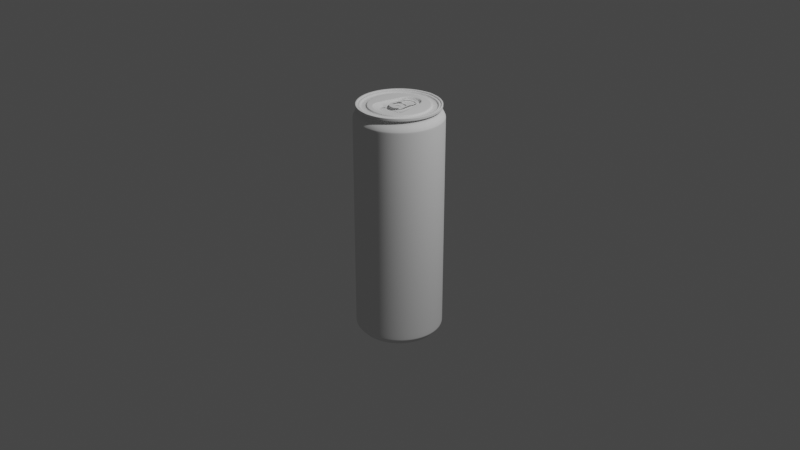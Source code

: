 # Source: can.blend  (saved by Blender 4.0.36; exported with 4.5.12 LTS)
import bpy
from mathutils import Matrix  # noqa: F401  (used for matrix-valued properties, if any)

bpy.ops.wm.read_factory_settings(use_empty=True)
scene = bpy.context.scene
scene.name = 'Scene'

# ---- collections
col_collection = bpy.data.collections.new('Collection'); scene.collection.children.link(col_collection)
col_assets = bpy.data.collections.new('assets'); scene.collection.children.link(col_assets)

# ---- node groups
ng_auto_smooth = bpy.data.node_groups.new('Auto Smooth', 'GeometryNodeTree')
_s = ng_auto_smooth.interface.new_socket(name='Geometry', in_out='OUTPUT', socket_type='NodeSocketGeometry')
_s = ng_auto_smooth.interface.new_socket(name='Geometry', in_out='INPUT', socket_type='NodeSocketGeometry')
_s = ng_auto_smooth.interface.new_socket(name='Angle', in_out='INPUT', socket_type='NodeSocketFloat')
_s.subtype = 'ANGLE'
_s.min_value = 0.0
_s.max_value = 3.142
ng_auto_smooth.is_modifier = True
_N = ng_auto_smooth.nodes; _L = ng_auto_smooth.links
n0 = _N.new('NodeGroupOutput'); n0.name = 'Group Output'; n0.location = (480, -100)
n1 = _N.new('NodeGroupInput'); n1.name = 'Group Input'; n1.location = (-420, -300)
n2 = _N.new('NodeGroupInput'); n2.name = 'Group Input.001'; n2.location = (-60, -100)
n3 = _N.new('GeometryNodeSetShadeSmooth'); n3.name = 'Set Shade Smooth'; n3.location = (120, -100)
n3.domain = 'EDGE'
n4 = _N.new('GeometryNodeSetShadeSmooth'); n4.name = 'Set Shade Smooth.001'; n4.location = (300, -100)
n5 = _N.new('GeometryNodeInputMeshEdgeAngle'); n5.name = 'Edge Angle'; n5.location = (-420, -220)
n6 = _N.new('GeometryNodeInputEdgeSmooth'); n6.name = 'Is Edge Smooth'; n6.location = (-60, -160)
n7 = _N.new('GeometryNodeInputShadeSmooth'); n7.name = 'Is Face Smooth'; n7.location = (-240, -340)
n8 = _N.new('FunctionNodeBooleanMath'); n8.name = 'Boolean Math'; n8.location = (-60, -220)
n9 = _N.new('FunctionNodeCompare'); n9.name = 'Compare'; n9.location = (-240, -180)
n9.operation = 'LESS_EQUAL'
_L.new(n5.outputs[0], n9.inputs[0])
_L.new(n4.outputs[0], n0.inputs[0])
_L.new(n1.outputs[1], n9.inputs[1])
_L.new(n9.outputs[0], n8.inputs[0])
_L.new(n7.outputs[0], n8.inputs[1])
_L.new(n2.outputs[0], n3.inputs[0])
_L.new(n6.outputs[0], n3.inputs[1])
_L.new(n3.outputs[0], n4.inputs[0])
_L.new(n8.outputs[0], n3.inputs[2])
n0.is_active_output = True

# ---- world
world_world = bpy.data.worlds.new('World'); scene.world = world_world
world_world.use_nodes = True; world_world.node_tree.nodes.clear()
_N = world_world.node_tree.nodes; _L = world_world.node_tree.links
n0 = _N.new('ShaderNodeOutputWorld'); n0.name = 'World Output'; n0.location = (300, 300)
n1 = _N.new('ShaderNodeBackground'); n1.name = 'Background'; n1.location = (10, 300)
n1.inputs[0].default_value = (0.05088, 0.05088, 0.05088, 1.0)
_L.new(n1.outputs[0], n0.inputs[0])
n0.is_active_output = True
world_world.color = (0.05088, 0.05088, 0.05088)
world_world.use_sun_shadow = False
world_world.sun_shadow_jitter_overblur = 0.0

# ---- cameras
cam_camera = bpy.data.cameras.new('Camera')
cam_camera.clip_end = 100.0
cam_camera.ortho_scale = 7.314

# ---- lights
light_light = bpy.data.lights.new('Light', 'POINT')
light_light.transmission_factor = 0.0
light_light.use_soft_falloff = False
light_light.energy = 1000.0
light_light.shadow_soft_size = 0.1
light_light.shadow_maximum_resolution = 0.006
light_light.use_absolute_resolution = True

# ---- meshes
me_cylinder = bpy.data.meshes.new('Cylinder')
me_cylinder.from_pydata([(-7.451e-09, 0.4554, -1.603), (-7.451e-09, 0.4554, 0.5097), (-7.451e-09, -0.4554, -1.603), (-7.451e-09, -0.4554, 0.5097), (-0.08885, -0.4467, -1.603), (-0.08885, -0.4467, 0.5097), (-0.1743, -0.4208, -1.603), (-0.1743, -0.4208, 0.5097), (-0.253, -0.3787, -1.603), (-0.253, -0.3787, 0.5097), (-0.322, -0.322, -1.603), (-0.322, -0.322, 0.5097), (-0.3787, -0.253, -1.603), (-0.3787, -0.253, 0.5097), (-0.4208, -0.1743, -1.603), (-0.4208, -0.1743, 0.5097), (-0.4467, -0.08885, -1.603), (-0.4467, -0.08885, 0.5097), (-0.4554, -1.547e-09, -1.603), (-0.4554, -1.547e-09, 0.5097), (-0.4467, 0.08885, -1.603), (-0.4467, 0.08885, 0.5097), (-0.4208, 0.1743, -1.603), (-0.4208, 0.1743, 0.5097), (-0.3787, 0.253, -1.603), (-0.3787, 0.253, 0.5097), (-0.322, 0.322, -1.603), (-0.322, 0.322, 0.5097), (-0.253, 0.3787, -1.603), (-0.253, 0.3787, 0.5097), (-0.1743, 0.4208, -1.603), (-0.1743, 0.4208, 0.5097), (-0.08885, 0.4467, -1.603), (-0.08885, 0.4467, 0.5097), (-7.451e-09, 0.4554, -1.627), (-7.451e-09, -0.4554, -1.627), (-0.08885, -0.4467, -1.627), (-0.1743, -0.4208, -1.627), (-0.253, -0.3787, -1.627), (-0.322, -0.322, -1.627), (-0.3787, -0.253, -1.627), (-0.4208, -0.1743, -1.627), (-0.4467, -0.08885, -1.627), (-0.4554, -1.547e-09, -1.627), (-0.4467, 0.08885, -1.627), (-0.4208, 0.1743, -1.627), (-0.3787, 0.253, -1.627), (-0.322, 0.322, -1.627), (-0.253, 0.3787, -1.627), (-0.1743, 0.4208, -1.627), (-0.08885, 0.4467, -1.627), (-7.451e-09, 0.4511, -1.638), (-7.451e-09, -0.4511, -1.638), (-0.08801, -0.4424, -1.638), (-0.1726, -0.4168, -1.638), (-0.2506, -0.3751, -1.638), (-0.319, -0.319, -1.638), (-0.3751, -0.2506, -1.638), (-0.4168, -0.1726, -1.638), (-0.4424, -0.08801, -1.638), (-0.4511, -1.538e-09, -1.638), (-0.4424, 0.08801, -1.638), (-0.4168, 0.1726, -1.638), (-0.3751, 0.2506, -1.638), (-0.319, 0.319, -1.638), (-0.2506, 0.3751, -1.638), (-0.1726, 0.4168, -1.638), (-0.08801, 0.4424, -1.638), (-8.382e-09, 0.4339, -1.659), (-8.382e-09, -0.4339, -1.659), (-0.08464, -0.4255, -1.659), (-0.166, -0.4008, -1.659), (-0.241, -0.3607, -1.659), (-0.3068, -0.3068, -1.659), (-0.3607, -0.241, -1.659), (-0.4008, -0.166, -1.659), (-0.4255, -0.08464, -1.659), (-0.4339, -1.603e-09, -1.659), (-0.4255, 0.08464, -1.659), (-0.4008, 0.166, -1.659), (-0.3607, 0.241, -1.659), (-0.3068, 0.3068, -1.659), (-0.241, 0.3607, -1.659), (-0.166, 0.4008, -1.659), (-0.08464, 0.4255, -1.659), (-9.313e-09, 0.4029, -1.678), (-9.313e-09, -0.4029, -1.678), (-0.07861, -0.3952, -1.678), (-0.1542, -0.3723, -1.678), (-0.2239, -0.335, -1.678), (-0.2849, -0.2849, -1.678), (-0.335, -0.2239, -1.678), (-0.3723, -0.1542, -1.678), (-0.3952, -0.07861, -1.678), (-0.403, -1.921e-09, -1.678), (-0.3952, 0.07861, -1.678), (-0.3723, 0.1542, -1.678), (-0.335, 0.2239, -1.678), (-0.2849, 0.2849, -1.678), (-0.2239, 0.335, -1.678), (-0.1542, 0.3723, -1.678), (-0.07861, 0.3952, -1.678), (-9.313e-09, 0.4037, -1.698), (-9.313e-09, -0.4037, -1.698), (-0.07876, -0.3959, -1.698), (-0.1545, -0.373, -1.698), (-0.2243, -0.3357, -1.698), (-0.2855, -0.2855, -1.698), (-0.3357, -0.2243, -1.698), (-0.373, -0.1545, -1.698), (-0.3959, -0.07876, -1.698), (-0.4037, -1.926e-09, -1.698), (-0.3959, 0.07876, -1.698), (-0.373, 0.1545, -1.698), (-0.3357, 0.2243, -1.698), (-0.2855, 0.2855, -1.698), (-0.2243, 0.3357, -1.698), (-0.1545, 0.373, -1.698), (-0.07876, 0.3959, -1.698), (-1.024e-08, 0.3843, -1.698), (-1.024e-08, -0.3843, -1.698), (-0.07498, -0.3769, -1.698), (-0.1471, -0.3551, -1.698), (-0.2135, -0.3195, -1.698), (-0.2718, -0.2718, -1.698), (-0.3195, -0.2135, -1.698), (-0.3551, -0.1471, -1.698), (-0.3769, -0.07498, -1.698), (-0.3843, -1.574e-09, -1.698), (-0.3769, 0.07498, -1.698), (-0.3551, 0.1471, -1.698), (-0.3195, 0.2135, -1.698), (-0.2718, 0.2718, -1.698), (-0.2135, 0.3195, -1.698), (-0.1471, 0.3551, -1.698), (-0.07498, 0.3769, -1.698), (-1.024e-08, 0.3843, -1.679), (-1.024e-08, -0.3843, -1.679), (-0.07498, -0.3769, -1.679), (-0.1471, -0.3551, -1.679), (-0.2135, -0.3195, -1.679), (-0.2718, -0.2718, -1.679), (-0.3195, -0.2135, -1.679), (-0.3551, -0.1471, -1.679), (-0.3769, -0.07498, -1.679), (-0.3843, -1.574e-09, -1.679), (-0.3769, 0.07498, -1.679), (-0.3551, 0.1471, -1.679), (-0.3195, 0.2135, -1.679), (-0.2718, 0.2718, -1.679), (-0.2135, 0.3195, -1.679), (-0.1471, 0.3551, -1.679), (-0.07498, 0.3769, -1.679), (-1.024e-08, 0.3707, -1.679), (-1.024e-08, -0.3707, -1.679), (-0.07233, -0.3636, -1.679), (-0.1419, -0.3425, -1.679), (-0.206, -0.3083, -1.679), (-0.2621, -0.2621, -1.679), (-0.3083, -0.206, -1.679), (-0.3425, -0.1419, -1.679), (-0.3636, -0.07233, -1.679), (-0.3707, -1.508e-09, -1.679), (-0.3636, 0.07233, -1.679), (-0.3425, 0.1419, -1.679), (-0.3083, 0.206, -1.679), (-0.2621, 0.2621, -1.679), (-0.206, 0.3083, -1.679), (-0.1419, 0.3425, -1.679), (-0.07233, 0.3636, -1.679), (-1.211e-08, 0.3334, -1.664), (-1.211e-08, -0.3334, -1.664), (-0.06504, -0.327, -1.664), (-0.1276, -0.308, -1.664), (-0.1852, -0.2772, -1.664), (-0.2357, -0.2357, -1.664), (-0.2772, -0.1852, -1.664), (-0.308, -0.1276, -1.664), (-0.327, -0.06504, -1.664), (-0.3334, -7.645e-10, -1.664), (-0.327, 0.06504, -1.664), (-0.308, 0.1276, -1.664), (-0.2772, 0.1852, -1.664), (-0.2357, 0.2357, -1.664), (-0.1852, 0.2772, -1.664), (-0.1276, 0.308, -1.664), (-0.06504, 0.327, -1.664), (-2.049e-08, 0.1985, -1.648), (-2.049e-08, -0.1985, -1.648), (-0.03874, -0.1947, -1.648), (-0.07598, -0.1834, -1.648), (-0.1103, -0.1651, -1.648), (-0.1404, -0.1404, -1.648), (-0.1651, -0.1103, -1.648), (-0.1834, -0.07598, -1.648), (-0.1947, -0.03874, -1.648), (-0.1985, 2.675e-09, -1.648), (-0.1947, 0.03874, -1.648), (-0.1834, 0.07598, -1.648), (-0.1651, 0.1103, -1.648), (-0.1404, 0.1404, -1.648), (-0.1103, 0.1651, -1.648), (-0.07598, 0.1834, -1.648), (-0.03874, 0.1947, -1.648), (-1.676e-08, 0.09228, -1.637), (0.018, 0.09051, -1.637), (0.018, -0.09051, -1.637), (-1.676e-08, -0.09228, -1.637), (-0.018, -0.09051, -1.637), (-0.03531, -0.08526, -1.637), (-0.05127, -0.07673, -1.637), (-0.06525, -0.06525, -1.637), (-0.07673, -0.05127, -1.637), (-0.08526, -0.03531, -1.637), (-0.09051, -0.018, -1.637), (-0.09228, 3.889e-09, -1.637), (-0.09051, 0.018, -1.637), (-0.08526, 0.03531, -1.637), (-0.07673, 0.05127, -1.637), (-0.06525, 0.06525, -1.637), (-0.05127, 0.07673, -1.637), (-0.03531, 0.08526, -1.637), (-0.018, 0.09051, -1.637), (-2.421e-08, 7.171e-09, -1.637), (-7.451e-09, 0.4554, 0.6466), (-7.451e-09, -0.4554, 0.6466), (-0.08885, -0.4467, 0.6466), (-0.1743, -0.4208, 0.6466), (-0.253, -0.3787, 0.6466), (-0.322, -0.322, 0.6466), (-0.3787, -0.253, 0.6466), (-0.4208, -0.1743, 0.6466), (-0.4467, -0.08885, 0.6466), (-0.4554, -1.547e-09, 0.6466), (-0.4467, 0.08885, 0.6466), (-0.4208, 0.1743, 0.6466), (-0.3787, 0.253, 0.6466), (-0.322, 0.322, 0.6466), (-0.253, 0.3787, 0.6466), (-0.1743, 0.4208, 0.6466), (-0.08885, 0.4467, 0.6466), (-7.451e-09, 0.4554, 0.6501), (-7.451e-09, -0.4554, 0.6501), (-0.08885, -0.4467, 0.6501), (-0.1743, -0.4208, 0.6501), (-0.253, -0.3787, 0.6501), (-0.322, -0.322, 0.6501), (-0.3787, -0.253, 0.6501), (-0.4208, -0.1743, 0.6501), (-0.4467, -0.08885, 0.6501), (-0.4554, -1.547e-09, 0.6501), (-0.4467, 0.08885, 0.6501), (-0.4208, 0.1743, 0.6501), (-0.3787, 0.253, 0.6501), (-0.322, 0.322, 0.6501), (-0.253, 0.3787, 0.6501), (-0.1743, 0.4208, 0.6501), (-0.08885, 0.4467, 0.6501), (-8.382e-09, 0.4439, 0.6789), (-8.382e-09, -0.4439, 0.6789), (-0.0866, -0.4354, 0.6789), (-0.1699, -0.4101, 0.6789), (-0.2466, -0.3691, 0.6789), (-0.3139, -0.3139, 0.6789), (-0.3691, -0.2466, 0.6789), (-0.4101, -0.1699, 0.6789), (-0.4354, -0.0866, 0.6789), (-0.4439, -1.524e-09, 0.6789), (-0.4354, 0.0866, 0.6789), (-0.4101, 0.1699, 0.6789), (-0.3691, 0.2466, 0.6789), (-0.3139, 0.3139, 0.6789), (-0.2466, 0.3691, 0.6789), (-0.1699, 0.4101, 0.6789), (-0.0866, 0.4354, 0.6789), (-8.382e-09, 0.4199, 0.71), (-8.382e-09, -0.4199, 0.71), (-0.08192, -0.4118, 0.71), (-0.1607, -0.388, 0.71), (-0.2333, -0.3491, 0.71), (-0.2969, -0.2969, 0.71), (-0.3491, -0.2333, 0.71), (-0.388, -0.1607, 0.71), (-0.4118, -0.08192, 0.71), (-0.4199, -1.325e-09, 0.71), (-0.4118, 0.08192, 0.71), (-0.388, 0.1607, 0.71), (-0.3491, 0.2333, 0.71), (-0.2969, 0.2969, 0.71), (-0.2333, 0.3491, 0.71), (-0.1607, 0.388, 0.71), (-0.08192, 0.4118, 0.71), (-8.382e-09, 0.4106, 0.7258), (-8.382e-09, -0.4106, 0.7258), (-0.08011, -0.4028, 0.7258), (-0.1571, -0.3794, 0.7258), (-0.2281, -0.3414, 0.7258), (-0.2904, -0.2904, 0.7258), (-0.3414, -0.2281, 0.7258), (-0.3794, -0.1571, 0.7258), (-0.4028, -0.08011, 0.7258), (-0.4106, -1.29e-09, 0.7258), (-0.4028, 0.08011, 0.7258), (-0.3794, 0.1571, 0.7258), (-0.3414, 0.2281, 0.7258), (-0.2904, 0.2904, 0.7258), (-0.2281, 0.3414, 0.7258), (-0.1571, 0.3794, 0.7258), (-0.08011, 0.4028, 0.7258), (-8.382e-09, 0.4106, 0.7509), (-8.382e-09, -0.4106, 0.7509), (-0.08011, -0.4028, 0.7509), (-0.1571, -0.3794, 0.7509), (-0.2281, -0.3414, 0.7509), (-0.2904, -0.2904, 0.7509), (-0.3414, -0.2281, 0.7509), (-0.3794, -0.1571, 0.7509), (-0.4028, -0.08011, 0.7509), (-0.4106, -1.29e-09, 0.7509), (-0.4028, 0.08011, 0.7509), (-0.3794, 0.1571, 0.7509), (-0.3414, 0.2281, 0.7509), (-0.2904, 0.2904, 0.7509), (-0.2281, 0.3414, 0.7509), (-0.1571, 0.3794, 0.7509), (-0.08011, 0.4028, 0.7509), (-8.382e-09, 0.4106, 0.7612), (-8.382e-09, -0.4106, 0.7612), (-0.08011, -0.4028, 0.7612), (-0.1571, -0.3794, 0.7612), (-0.2281, -0.3414, 0.7612), (-0.2904, -0.2904, 0.7612), (-0.3414, -0.2281, 0.7612), (-0.3794, -0.1571, 0.7612), (-0.4028, -0.08011, 0.7612), (-0.4106, -1.29e-09, 0.7612), (-0.4028, 0.08011, 0.7612), (-0.3794, 0.1571, 0.7612), (-0.3414, 0.2281, 0.7612), (-0.2904, 0.2904, 0.7612), (-0.2281, 0.3414, 0.7612), (-0.1571, 0.3794, 0.7612), (-0.08011, 0.4028, 0.7612), (-8.382e-09, 0.4141, 0.7612), (-8.382e-09, -0.4141, 0.7612), (-0.0808, -0.4062, 0.7612), (-0.1585, -0.3826, 0.7612), (-0.2301, -0.3443, 0.7612), (-0.2928, -0.2928, 0.7612), (-0.3443, -0.2301, 0.7612), (-0.3826, -0.1585, 0.7612), (-0.4062, -0.0808, 0.7612), (-0.4141, -1.279e-09, 0.7612), (-0.4062, 0.0808, 0.7612), (-0.3826, 0.1585, 0.7612), (-0.3443, 0.2301, 0.7612), (-0.2928, 0.2928, 0.7612), (-0.2301, 0.3443, 0.7612), (-0.1585, 0.3826, 0.7612), (-0.0808, 0.4062, 0.7612), (-8.382e-09, 0.4141, 0.7522), (-8.382e-09, -0.4141, 0.7522), (-0.0808, -0.4062, 0.7522), (-0.1585, -0.3826, 0.7522), (-0.2301, -0.3443, 0.7522), (-0.2928, -0.2928, 0.7522), (-0.3443, -0.2301, 0.7522), (-0.3826, -0.1585, 0.7522), (-0.4062, -0.0808, 0.7522), (-0.4141, -1.279e-09, 0.7522), (-0.4062, 0.0808, 0.7522), (-0.3826, 0.1585, 0.7522), (-0.3443, 0.2301, 0.7522), (-0.2928, 0.2928, 0.7522), (-0.2301, 0.3443, 0.7522), (-0.1585, 0.3826, 0.7522), (-0.0808, 0.4062, 0.7522), (-8.382e-09, 0.4277, 0.7521), (-8.382e-09, -0.4277, 0.7521), (-0.08344, -0.4195, 0.7521), (-0.1637, -0.3951, 0.7521), (-0.2376, -0.3556, 0.7521), (-0.3024, -0.3024, 0.7521), (-0.3556, -0.2376, 0.7521), (-0.3951, -0.1637, 0.7521), (-0.4195, -0.08344, 0.7521), (-0.4277, -1.083e-09, 0.7521), (-0.4195, 0.08344, 0.7521), (-0.3951, 0.1637, 0.7521), (-0.3556, 0.2376, 0.7521), (-0.3024, 0.3024, 0.7521), (-0.2376, 0.3556, 0.7521), (-0.1637, 0.3951, 0.7521), (-0.08344, 0.4195, 0.7521), (-8.382e-09, 0.4277, 0.781), (-8.382e-09, -0.4277, 0.781), (-0.08344, -0.4195, 0.781), (-0.1637, -0.3951, 0.781), (-0.2376, -0.3556, 0.781), (-0.3024, -0.3024, 0.781), (-0.3556, -0.2376, 0.781), (-0.3951, -0.1637, 0.781), (-0.4195, -0.08344, 0.781), (-0.4277, -1.083e-09, 0.781), (-0.4195, 0.08344, 0.781), (-0.3951, 0.1637, 0.781), (-0.3556, 0.2376, 0.781), (-0.3024, 0.3024, 0.781), (-0.2376, 0.3556, 0.781), (-0.1637, 0.3951, 0.781), (-0.08344, 0.4195, 0.781), (-7.451e-09, 0.4075, 0.781), (-7.451e-09, -0.4075, 0.781), (-0.0795, -0.3997, 0.781), (-0.1559, -0.3765, 0.781), (-0.2264, -0.3388, 0.781), (-0.2881, -0.2881, 0.781), (-0.3388, -0.2264, 0.781), (-0.3765, -0.1559, 0.781), (-0.3997, -0.0795, 0.781), (-0.4075, -1.195e-09, 0.781), (-0.3997, 0.0795, 0.781), (-0.3765, 0.1559, 0.781), (-0.3388, 0.2264, 0.781), (-0.2881, 0.2881, 0.781), (-0.2264, 0.3388, 0.781), (-0.1559, 0.3765, 0.781), (-0.0795, 0.3997, 0.781), (-0.3951, -0.1637, 0.7784), (-0.3951, -0.1637, 0.7548), (-0.4195, -0.08344, 0.7548), (-0.4195, -0.08344, 0.7784), (-0.4277, -1.083e-09, 0.7548), (-0.4277, -1.083e-09, 0.7784), (-0.4195, 0.08344, 0.7548), (-0.4195, 0.08344, 0.7784), (-0.3951, 0.1637, 0.7548), (-0.3951, 0.1637, 0.7784), (-0.3556, 0.2376, 0.7548), (-0.3556, 0.2376, 0.7784), (-8.382e-09, 0.4277, 0.7784), (-8.382e-09, 0.4277, 0.7548), (-0.3024, 0.3024, 0.7548), (-0.3024, 0.3024, 0.7784), (-0.2376, 0.3556, 0.7548), (-0.2376, 0.3556, 0.7784), (-8.382e-09, -0.4277, 0.7548), (-8.382e-09, -0.4277, 0.7784), (-0.1637, 0.3951, 0.7548), (-0.1637, 0.3951, 0.7784), (-0.08344, -0.4195, 0.7548), (-0.08344, -0.4195, 0.7784), (-0.08344, 0.4195, 0.7548), (-0.08344, 0.4195, 0.7784), (-0.1637, -0.3951, 0.7548), (-0.1637, -0.3951, 0.7784), (-0.2376, -0.3556, 0.7548), (-0.2376, -0.3556, 0.7784), (-0.3024, -0.3024, 0.7548), (-0.3024, -0.3024, 0.7784), (-0.3556, -0.2376, 0.7548), (-0.3556, -0.2376, 0.7784), (-7.451e-09, 0.4075, 0.7673), (-7.451e-09, -0.4075, 0.7673), (-0.0795, -0.3997, 0.7673), (-0.1559, -0.3765, 0.7673), (-0.2264, -0.3388, 0.7673), (-0.2881, -0.2881, 0.7673), (-0.3388, -0.2264, 0.7673), (-0.3765, -0.1559, 0.7673), (-0.3997, -0.0795, 0.7673), (-0.4075, -1.195e-09, 0.7673), (-0.3997, 0.0795, 0.7673), (-0.3765, 0.1559, 0.7673), (-0.3388, 0.2264, 0.7673), (-0.2881, 0.2881, 0.7673), (-0.2264, 0.3388, 0.7673), (-0.1559, 0.3765, 0.7673), (-0.0795, 0.3997, 0.7673), (-0.07825, -0.3934, 0.7673), (-0.2836, -0.2836, 0.7673), (-0.3335, -0.2228, 0.7673), (-0.3706, -0.1535, 0.7673), (-0.3934, -0.07825, 0.7673), (-0.4011, -9.954e-10, 0.7673), (-0.3706, 0.1535, 0.7673), (-0.3335, 0.2228, 0.7673), (-0.2836, 0.2836, 0.7673), (-0.2228, 0.3335, 0.7673), (-0.07825, 0.3934, 0.7673), (-7.451e-09, 0.4011, 0.7707), (-7.451e-09, -0.4011, 0.7707), (-0.07825, -0.3934, 0.7707), (-0.1535, -0.3706, 0.7707), (-0.2228, -0.3335, 0.7707), (-0.2836, -0.2836, 0.7707), (-0.3335, -0.2228, 0.7707), (-0.3706, -0.1535, 0.7707), (-0.3934, -0.07825, 0.7707), (-0.4011, -9.954e-10, 0.7707), (-0.3934, 0.07825, 0.7707), (-0.3706, 0.1535, 0.7707), (-0.3335, 0.2228, 0.7707), (-0.2836, 0.2836, 0.7707), (-0.2228, 0.3335, 0.7707), (-0.1535, 0.3706, 0.7707), (-0.07825, 0.3934, 0.7707), (-1.118e-08, 0.3176, 0.7707), (0.0, -0.3123, 0.7707), (-0.06196, -0.3115, 0.7707), (-0.1215, -0.2934, 0.7707), (-0.1764, -0.2641, 0.7707), (-0.2246, -0.2246, 0.7707), (-0.2641, -0.1764, 0.7707), (-0.2934, -0.1215, 0.7707), (-0.3115, -0.06196, 0.7707), (-0.3176, -2.063e-09, 0.7707), (-0.3115, 0.06196, 0.7707), (-0.2934, 0.1215, 0.7707), (-0.2641, 0.1764, 0.7707), (-0.2246, 0.2246, 0.7707), (-0.1764, 0.2641, 0.7707), (-0.1215, 0.2934, 0.7707), (-0.06196, 0.3115, 0.7707), (-0.3762, 0.1558, 0.7673), (-0.3994, 0.07944, 0.7673), (-0.3386, 0.2262, 0.7673), (-7.451e-09, 0.4072, 0.7673), (-0.2879, 0.2879, 0.7673), (-0.2262, 0.3386, 0.7673), (-7.451e-09, -0.4072, 0.7673), (-0.1558, 0.3762, 0.7673), (-0.07944, -0.3994, 0.7673), (-0.07944, 0.3994, 0.7673), (-0.1558, -0.3762, 0.7673), (-0.2262, -0.3386, 0.7673), (-0.2879, -0.2879, 0.7673), (-0.3386, -0.2262, 0.7673), (-0.3762, -0.1558, 0.7673), (-0.3994, -0.07944, 0.7673), (-0.4072, -1.185e-09, 0.7673), (-8.382e-09, 0.3792, 0.7707), (-0.07398, 0.3719, 0.7707), (-0.2107, -0.3153, 0.7707), (-0.1451, -0.3503, 0.7707), (-0.2681, -0.2681, 0.7707), (-0.3153, -0.2107, 0.7707), (-0.3503, -0.1451, 0.7707), (-0.3719, -0.07398, 0.7707), (-0.3792, -1.027e-09, 0.7707), (-0.3719, 0.07398, 0.7707), (-0.3503, 0.1451, 0.7707), (-0.3153, 0.2107, 0.7707), (-0.2681, 0.2681, 0.7707), (-0.2107, 0.3153, 0.7707), (-8.382e-09, -0.3792, 0.7707), (-0.1451, 0.3503, 0.7707), (-0.07398, -0.3719, 0.7707), (-0.3934, 0.07825, 0.7673), (-7.451e-09, 0.4011, 0.7673), (-7.451e-09, -0.4011, 0.7673), (-0.1535, 0.3706, 0.7673), (-0.1535, -0.3706, 0.7673), (-0.2228, -0.3335, 0.7673), (-1.211e-08, 0.3056, 0.7707), (-1.211e-08, -0.3056, 0.7707), (-0.05963, -0.2998, 0.7707), (-0.117, -0.2824, 0.7707), (-0.1698, -0.2541, 0.7707), (-0.2161, -0.2161, 0.7707), (-0.2541, -0.1698, 0.7707), (-0.2824, -0.117, 0.7707), (-0.2998, -0.05963, 0.7707), (-0.3056, -2.22e-09, 0.7707), (-0.2998, 0.05963, 0.7707), (-0.2824, 0.117, 0.7707), (-0.2541, 0.1698, 0.7707), (-0.2161, 0.2161, 0.7707), (-0.1698, 0.2541, 0.7707), (-0.117, 0.2824, 0.7707), (-0.05963, 0.2998, 0.7707), (-0.06807, 0.3422, 0.753), (-0.1335, 0.3224, 0.753), (-0.1938, 0.2901, 0.753), (-0.2467, 0.2467, 0.753), (-0.2901, 0.1938, 0.753), (-0.3224, 0.1335, 0.753), (-0.3422, 0.06807, 0.753), (-0.3489, -2.111e-09, 0.753), (-0.3422, -0.06807, 0.753), (-0.3224, -0.1335, 0.753), (-0.2901, -0.1938, 0.753), (-0.2467, -0.2467, 0.753), (-0.1938, -0.2901, 0.753), (-0.1335, -0.3224, 0.753), (-0.06807, -0.3422, 0.753), (-8.382e-09, -0.3489, 0.753), (-8.382e-09, 0.3489, 0.753), (-0.3503, 0.1451, 0.753), (-0.3792, -1.027e-09, 0.753), (-0.07398, 0.3719, 0.753), (-0.2641, -0.1764, 0.753), (-0.2246, -0.2246, 0.753), (-0.1764, -0.2641, 0.753), (-0.1215, -0.2934, 0.753), (-0.06196, -0.3115, 0.753), (-1.118e-08, -0.3176, 0.753), (-0.06196, 0.3115, 0.753), (-0.1215, 0.2934, 0.753), (-0.1764, 0.2641, 0.753), (-0.2246, 0.2246, 0.753), (-1.118e-08, 0.3176, 0.753), (-0.2641, 0.1764, 0.753), (-0.2934, 0.1215, 0.753), (-0.3115, 0.06196, 0.753), (-0.3176, -2.063e-09, 0.753), (-0.3115, -0.06196, 0.753), (-0.2934, -0.1215, 0.753), (-0.07398, -0.3719, 0.753), (-0.1451, 0.3503, 0.753), (-8.382e-09, -0.3792, 0.753), (-0.2107, 0.3153, 0.753), (-0.2681, 0.2681, 0.753), (-0.3153, 0.2107, 0.753), (-0.3719, 0.07398, 0.753), (-0.3719, -0.07398, 0.753), (-0.3503, -0.1451, 0.753), (-0.3153, -0.2107, 0.753), (-0.2681, -0.2681, 0.753), (-0.2107, -0.3153, 0.753), (-8.382e-09, 0.3792, 0.753), (-0.1451, -0.3503, 0.753), (0.0, 0.2684, 0.7707), (0.0, -0.2978, 0.7707), (-0.05792, -0.2977, 0.7707), (-0.1119, -0.2773, 0.7707), (-0.1641, -0.2495, 0.7707), (-0.1943, -0.2018, 0.7707), (-0.2051, -0.1435, 0.7707), (-0.1911, -0.08312, 0.7707), (-0.1648, -0.02951, 0.7707), (-0.1488, 0.01664, 0.7707), (-0.1393, 0.05952, 0.7707), (-0.1301, 0.1027, 0.7707), (-0.1258, 0.1425, 0.7707), (-0.1216, 0.184, 0.7707), (-0.1032, 0.2229, 0.7707), (-0.06935, 0.2542, 0.7707), (-0.02729, 0.2688, 0.7707), (0.0, 0.2559, 0.7707), (0.0, -0.2721, 0.7707), (-0.05231, -0.2696, 0.7707), (-0.1013, -0.2485, 0.7707), (-0.1458, -0.222, 0.7707), (-0.172, -0.1796, 0.7707), (-0.1861, -0.1317, 0.7707), (-0.1732, -0.07848, 0.7707), (-0.1648, -0.02951, 0.7707), (-0.1556, 0.01485, 0.7707), (-0.1452, 0.05952, 0.7707), (-0.136, 0.1027, 0.7707), (-0.1258, 0.1425, 0.7707), (-0.1172, 0.1768, 0.7707), (-0.1004, 0.2052, 0.7707), (-0.0693, 0.2351, 0.7707), (-0.02852, 0.254, 0.7707), (0.0, 0.238, 0.76), (0.0, -0.255, 0.76), (-0.05053, -0.2553, 0.76), (-0.09479, -0.2358, 0.76), (-0.1358, -0.2118, 0.76), (-0.159, -0.1738, 0.76), (-0.1717, -0.1314, 0.76), (-0.1592, -0.08134, 0.76), (-0.1507, -0.03218, 0.76), (-0.1416, 0.01177, 0.76), (-0.1312, 0.0564, 0.76), (-0.122, 0.09938, 0.76), (-0.1153, 0.139, 0.76), (-0.1065, 0.1731, 0.76), (-0.09216, 0.199, 0.76), (-0.06208, 0.2238, 0.76), (-0.02962, 0.2385, 0.76), (0.0, -0.1974, 0.74), (-0.05053, -0.1956, 0.74), (-0.08891, -0.1771, 0.74), (-0.1064, -0.1601, 0.74), (-0.1231, -0.1303, 0.74), (-0.1352, -0.08794, 0.74), (-0.1234, -0.03923, 0.74), (-0.122, 0.008242, 0.74), (-0.1252, 0.0564, 0.74), (-0.1267, 0.09938, 0.74), (-0.1338, 0.139, 0.74), (-0.1231, 0.1716, 0.74), (-0.112, 0.1953, 0.74), (-0.06322, 0.2242, 0.74), (-0.02714, 0.2284, 0.74), (0.0, 0.2321, 0.74), (-0.135, 0.1024, 0.7688), (-0.1251, 0.1422, 0.7688), (-0.1452, -0.2214, 0.7688), (-0.1712, -0.1792, 0.7688), (-0.1165, 0.1765, 0.7696), (-0.1851, -0.1317, 0.7688), (-0.09988, 0.2048, 0.77), (-0.1723, -0.07867, 0.7688), (-0.06881, 0.2344, 0.7698), (-0.1639, -0.02969, 0.7688), (-0.02859, 0.2496, 0.7689), (-0.1546, 0.01464, 0.7688), (0.0, -0.2712, 0.7688), (-0.05219, -0.2686, 0.7688), (0.0, 0.2496, 0.7698), (-0.1442, 0.05931, 0.7688), (-0.1008, -0.2477, 0.7688), (0.0, -0.03923, 0.74), (0.0, 0.008242, 0.74), (0.0, 0.0564, 0.74), (0.0, 0.09938, 0.74), (0.0, 0.139, 0.74), (0.0, 0.1716, 0.74), (0.0, 0.1953, 0.74), (0.0, 0.2195, 0.74), (0.0, 0.2284, 0.74), (0.0, -0.0911, 0.74), (-0.1352, -0.07534, 0.74), (-0.1404, -0.06978, 0.7437), (-0.1231, -0.1303, 0.74), (-0.1064, -0.1601, 0.74), (-0.08891, -0.1771, 0.74), (-0.05053, -0.1894, 0.74), (0.0, -0.1921, 0.74), (0.0, -0.07565, 0.74), (-0.1323, -0.1056, 0.73), (0.0, -0.1093, 0.73), (-0.1231, -0.1303, 0.73), (0.0, -0.1303, 0.73), (-0.1064, -0.1601, 0.73), (0.0, -0.1601, 0.73), (-0.1036, -0.1628, 0.73), (0.0, -0.1628, 0.73), (-0.05053, -0.1776, 0.73), (0.0, -0.1798, 0.73), (-0.133, -0.1036, 0.7286), (0.0, -0.1076, 0.7286), (-0.08891, -0.168, 0.7286), (-0.119, -0.1213, 0.7286), (-0.05053, -0.1819, 0.7286), (-0.1064, -0.1511, 0.7286), (0.0, -0.1878, 0.7286)], [], [(2, 3, 5, 4), (4, 5, 7, 6), (6, 7, 9, 8), (8, 9, 11, 10), (10, 11, 13, 12), (12, 13, 15, 14), (14, 15, 17, 16), (16, 17, 19, 18), (18, 19, 21, 20), (20, 21, 23, 22), (22, 23, 25, 24), (24, 25, 27, 26), (26, 27, 29, 28), (28, 29, 31, 30), (30, 31, 33, 32), (32, 33, 1, 0), (24, 26, 47, 46), (16, 18, 43, 42), (8, 10, 39, 38), (26, 28, 48, 47), (18, 20, 44, 43), (10, 12, 40, 39), (28, 30, 49, 48), (2, 4, 36, 35), (20, 22, 45, 44), (12, 14, 41, 40), (30, 32, 50, 49), (4, 6, 37, 36), (22, 24, 46, 45), (14, 16, 42, 41), (32, 0, 34, 50), (6, 8, 38, 37), (46, 47, 64, 63), (47, 48, 65, 64), (48, 49, 66, 65), (35, 36, 53, 52), (49, 50, 67, 66), (36, 37, 54, 53), (50, 34, 51, 67), (37, 38, 55, 54), (38, 39, 56, 55), (39, 40, 57, 56), (40, 41, 58, 57), (41, 42, 59, 58), (42, 43, 60, 59), (43, 44, 61, 60), (44, 45, 62, 61), (45, 46, 63, 62), (60, 61, 78, 77), (61, 62, 79, 78), (62, 63, 80, 79), (63, 64, 81, 80), (64, 65, 82, 81), (65, 66, 83, 82), (52, 53, 70, 69), (66, 67, 84, 83), (53, 54, 71, 70), (67, 51, 68, 84), (54, 55, 72, 71), (55, 56, 73, 72), (56, 57, 74, 73), (57, 58, 75, 74), (58, 59, 76, 75), (59, 60, 77, 76), (80, 81, 98, 97), (81, 82, 99, 98), (82, 83, 100, 99), (69, 70, 87, 86), (83, 84, 101, 100), (70, 71, 88, 87), (84, 68, 85, 101), (71, 72, 89, 88), (72, 73, 90, 89), (73, 74, 91, 90), (74, 75, 92, 91), (75, 76, 93, 92), (76, 77, 94, 93), (77, 78, 95, 94), (78, 79, 96, 95), (79, 80, 97, 96), (100, 101, 118, 117), (87, 88, 105, 104), (101, 85, 102, 118), (88, 89, 106, 105), (89, 90, 107, 106), (90, 91, 108, 107), (91, 92, 109, 108), (92, 93, 110, 109), (93, 94, 111, 110), (94, 95, 112, 111), (95, 96, 113, 112), (96, 97, 114, 113), (97, 98, 115, 114), (98, 99, 116, 115), (99, 100, 117, 116), (86, 87, 104, 103), (108, 109, 126, 125), (109, 110, 127, 126), (110, 111, 128, 127), (111, 112, 129, 128), (112, 113, 130, 129), (113, 114, 131, 130), (114, 115, 132, 131), (115, 116, 133, 132), (116, 117, 134, 133), (103, 104, 121, 120), (117, 118, 135, 134), (104, 105, 122, 121), (118, 102, 119, 135), (105, 106, 123, 122), (106, 107, 124, 123), (107, 108, 125, 124), (133, 134, 151, 150), (120, 121, 138, 137), (134, 135, 152, 151), (121, 122, 139, 138), (135, 119, 136, 152), (122, 123, 140, 139), (123, 124, 141, 140), (124, 125, 142, 141), (125, 126, 143, 142), (126, 127, 144, 143), (127, 128, 145, 144), (128, 129, 146, 145), (129, 130, 147, 146), (130, 131, 148, 147), (131, 132, 149, 148), (132, 133, 150, 149), (140, 141, 158, 157), (141, 142, 159, 158), (142, 143, 160, 159), (143, 144, 161, 160), (144, 145, 162, 161), (145, 146, 163, 162), (146, 147, 164, 163), (147, 148, 165, 164), (148, 149, 166, 165), (149, 150, 167, 166), (150, 151, 168, 167), (137, 138, 155, 154), (151, 152, 169, 168), (138, 139, 156, 155), (152, 136, 153, 169), (139, 140, 157, 156), (160, 161, 178, 177), (161, 162, 179, 178), (162, 163, 180, 179), (163, 164, 181, 180), (164, 165, 182, 181), (165, 166, 183, 182), (166, 167, 184, 183), (167, 168, 185, 184), (154, 155, 172, 171), (168, 169, 186, 185), (155, 156, 173, 172), (169, 153, 170, 186), (156, 157, 174, 173), (157, 158, 175, 174), (158, 159, 176, 175), (159, 160, 177, 176), (180, 181, 198, 197), (181, 182, 199, 198), (182, 183, 200, 199), (183, 184, 201, 200), (184, 185, 202, 201), (171, 172, 189, 188), (185, 186, 203, 202), (172, 173, 190, 189), (186, 170, 187, 203), (173, 174, 191, 190), (174, 175, 192, 191), (175, 176, 193, 192), (176, 177, 194, 193), (177, 178, 195, 194), (178, 179, 196, 195), (179, 180, 197, 196), (200, 201, 220, 219), (201, 202, 221, 220), (188, 189, 208, 207), (202, 203, 222, 221), (189, 190, 209, 208), (203, 187, 204, 222), (190, 191, 210, 209), (191, 192, 211, 210), (192, 193, 212, 211), (193, 194, 213, 212), (194, 195, 214, 213), (195, 196, 215, 214), (196, 197, 216, 215), (197, 198, 217, 216), (198, 199, 218, 217), (199, 200, 219, 218), (208, 209, 223), (222, 204, 223), (209, 210, 223), (210, 211, 223), (211, 212, 223), (212, 213, 223), (213, 214, 223), (214, 215, 223), (215, 216, 223), (216, 217, 223), (217, 218, 223), (204, 205, 223), (218, 219, 223), (219, 220, 223), (206, 207, 223), (220, 221, 223), (207, 208, 223), (221, 222, 223), (7, 5, 226, 227), (25, 23, 235, 236), (17, 15, 231, 232), (1, 33, 240, 224), (9, 7, 227, 228), (27, 25, 236, 237), (19, 17, 232, 233), (11, 9, 228, 229), (29, 27, 237, 238), (21, 19, 233, 234), (13, 11, 229, 230), (31, 29, 238, 239), (5, 3, 225, 226), (23, 21, 234, 235), (15, 13, 230, 231), (33, 31, 239, 240), (231, 230, 247, 248), (232, 231, 248, 249), (233, 232, 249, 250), (234, 233, 250, 251), (235, 234, 251, 252), (236, 235, 252, 253), (237, 236, 253, 254), (238, 237, 254, 255), (239, 238, 255, 256), (226, 225, 242, 243), (240, 239, 256, 257), (227, 226, 243, 244), (224, 240, 257, 241), (228, 227, 244, 245), (229, 228, 245, 246), (230, 229, 246, 247), (251, 250, 267, 268), (252, 251, 268, 269), (253, 252, 269, 270), (254, 253, 270, 271), (255, 254, 271, 272), (256, 255, 272, 273), (243, 242, 259, 260), (257, 256, 273, 274), (244, 243, 260, 261), (241, 257, 274, 258), (245, 244, 261, 262), (246, 245, 262, 263), (247, 246, 263, 264), (248, 247, 264, 265), (249, 248, 265, 266), (250, 249, 266, 267), (271, 270, 287, 288), (272, 271, 288, 289), (273, 272, 289, 290), (260, 259, 276, 277), (274, 273, 290, 291), (261, 260, 277, 278), (258, 274, 291, 275), (262, 261, 278, 279), (263, 262, 279, 280), (264, 263, 280, 281), (265, 264, 281, 282), (266, 265, 282, 283), (267, 266, 283, 284), (268, 267, 284, 285), (269, 268, 285, 286), (270, 269, 286, 287), (291, 290, 307, 308), (278, 277, 294, 295), (275, 291, 308, 292), (279, 278, 295, 296), (280, 279, 296, 297), (281, 280, 297, 298), (282, 281, 298, 299), (283, 282, 299, 300), (284, 283, 300, 301), (285, 284, 301, 302), (286, 285, 302, 303), (287, 286, 303, 304), (288, 287, 304, 305), (289, 288, 305, 306), (290, 289, 306, 307), (277, 276, 293, 294), (298, 297, 314, 315), (299, 298, 315, 316), (300, 299, 316, 317), (301, 300, 317, 318), (302, 301, 318, 319), (303, 302, 319, 320), (304, 303, 320, 321), (305, 304, 321, 322), (306, 305, 322, 323), (307, 306, 323, 324), (294, 293, 310, 311), (308, 307, 324, 325), (295, 294, 311, 312), (292, 308, 325, 309), (296, 295, 312, 313), (297, 296, 313, 314), (318, 317, 334, 335), (319, 318, 335, 336), (320, 319, 336, 337), (321, 320, 337, 338), (322, 321, 338, 339), (323, 322, 339, 340), (324, 323, 340, 341), (311, 310, 327, 328), (325, 324, 341, 342), (312, 311, 328, 329), (309, 325, 342, 326), (313, 312, 329, 330), (314, 313, 330, 331), (315, 314, 331, 332), (316, 315, 332, 333), (317, 316, 333, 334), (339, 338, 355, 356), (340, 339, 356, 357), (341, 340, 357, 358), (328, 327, 344, 345), (342, 341, 358, 359), (329, 328, 345, 346), (326, 342, 359, 343), (330, 329, 346, 347), (331, 330, 347, 348), (332, 331, 348, 349), (333, 332, 349, 350), (334, 333, 350, 351), (335, 334, 351, 352), (336, 335, 352, 353), (337, 336, 353, 354), (338, 337, 354, 355), (345, 344, 361, 362), (359, 358, 375, 376), (346, 345, 362, 363), (343, 359, 376, 360), (347, 346, 363, 364), (348, 347, 364, 365), (349, 348, 365, 366), (350, 349, 366, 367), (351, 350, 367, 368), (352, 351, 368, 369), (353, 352, 369, 370), (354, 353, 370, 371), (355, 354, 371, 372), (356, 355, 372, 373), (357, 356, 373, 374), (358, 357, 374, 375), (365, 364, 381, 382), (366, 365, 382, 383), (367, 366, 383, 384), (368, 367, 384, 385), (369, 368, 385, 386), (370, 369, 386, 387), (371, 370, 387, 388), (372, 371, 388, 389), (373, 372, 389, 390), (374, 373, 390, 391), (375, 374, 391, 392), (362, 361, 378, 379), (376, 375, 392, 393), (363, 362, 379, 380), (360, 376, 393, 377), (364, 363, 380, 381), (384, 383, 460, 429), (387, 386, 432, 434), (388, 387, 434, 436), (389, 388, 436, 438), (390, 389, 438, 442), (377, 393, 452, 441), (440, 453, 410, 394), (391, 390, 442, 444), (392, 391, 444, 448), (379, 378, 446, 450), (393, 392, 448, 452), (380, 379, 450, 454), (381, 380, 454, 456), (382, 381, 456, 458), (383, 382, 458, 460), (385, 384, 429, 430), (405, 404, 421, 422), (406, 405, 422, 423), (407, 406, 423, 424), (408, 407, 424, 425), (409, 408, 425, 426), (396, 395, 412, 413), (410, 409, 426, 427), (397, 396, 413, 414), (394, 410, 427, 411), (398, 397, 414, 415), (399, 398, 415, 416), (400, 399, 416, 417), (401, 400, 417, 418), (402, 401, 418, 419), (403, 402, 419, 420), (404, 403, 420, 421), (386, 385, 430, 432), (461, 459, 399, 400), (459, 457, 398, 399), (457, 455, 397, 398), (455, 451, 396, 397), (453, 449, 409, 410), (451, 447, 395, 396), (449, 445, 408, 409), (445, 443, 407, 408), (443, 439, 406, 407), (439, 437, 405, 406), (437, 435, 404, 405), (435, 433, 403, 404), (433, 431, 402, 403), (431, 428, 401, 402), (461, 428, 429, 460), (459, 461, 460, 458), (457, 459, 458, 456), (455, 457, 456, 454), (453, 440, 441, 452), (451, 455, 454, 450), (449, 453, 452, 448), (447, 451, 450, 446), (445, 449, 448, 444), (443, 445, 444, 442), (439, 443, 442, 438), (437, 439, 438, 436), (435, 437, 436, 434), (433, 435, 434, 432), (431, 433, 432, 430), (428, 431, 430, 429), (428, 461, 400, 401), (418, 417, 468, 469), (419, 418, 469, 470), (420, 419, 470, 471), (421, 420, 471, 472), (422, 421, 472, 473), (423, 422, 473, 474), (424, 423, 474, 475), (425, 424, 475, 476), (426, 425, 476, 477), (413, 412, 463, 464), (427, 426, 477, 478), (414, 413, 464, 465), (411, 427, 478, 462), (415, 414, 465, 466), (416, 415, 466, 467), (417, 416, 467, 468), (488, 487, 503, 504), (561, 488, 504, 505), (479, 560, 491, 492), (489, 561, 505, 506), (562, 479, 492, 493), (559, 489, 506, 490), (563, 562, 493, 494), (480, 563, 494, 495), (481, 480, 495, 496), (482, 481, 496, 497), (483, 482, 497, 498), (484, 483, 498, 499), (558, 484, 499, 500), (485, 558, 500, 501), (486, 485, 501, 502), (487, 486, 502, 503), (617, 616, 589, 590), (601, 617, 590, 591), (550, 549, 599, 624), (602, 601, 591, 592), (603, 602, 592, 593), (551, 550, 624, 598), (604, 603, 593, 594), (605, 604, 594, 595), (552, 551, 598, 623), (606, 605, 595, 596), (553, 552, 623, 622), (554, 553, 622, 621), (556, 554, 621, 619), (541, 542, 600, 630), (472, 471, 540, 525), (471, 470, 539, 540), (470, 469, 538, 539), (469, 468, 537, 538), (468, 467, 536, 537), (467, 466, 535, 536), (466, 465, 534, 535), (462, 478, 533, 527), (465, 464, 532, 534), (478, 477, 531, 533), (464, 463, 530, 532), (477, 476, 529, 531), (476, 475, 528, 529), (475, 474, 526, 528), (474, 473, 524, 526), (473, 472, 525, 524), (493, 492, 557, 544), (506, 505, 556, 542), (492, 491, 555, 557), (505, 504, 554, 556), (504, 503, 553, 554), (503, 502, 552, 553), (502, 501, 551, 552), (501, 500, 550, 551), (500, 499, 549, 550), (499, 498, 548, 549), (498, 497, 547, 548), (497, 496, 546, 547), (496, 495, 545, 546), (495, 494, 543, 545), (494, 493, 544, 543), (490, 506, 542, 541), (525, 540, 484, 558), (540, 539, 483, 484), (539, 538, 482, 483), (538, 537, 481, 482), (537, 536, 480, 481), (536, 535, 563, 480), (535, 534, 562, 563), (527, 533, 489, 559), (534, 532, 479, 562), (533, 531, 561, 489), (532, 530, 560, 479), (531, 529, 488, 561), (529, 528, 487, 488), (528, 526, 486, 487), (526, 524, 485, 486), (524, 525, 558, 485), (630, 600, 581, 597), (521, 578, 579, 522), (508, 565, 566, 509), (522, 579, 580, 523), (509, 566, 567, 510), (523, 580, 564, 507), (510, 567, 568, 511), (511, 568, 569, 512), (512, 569, 570, 513), (513, 570, 571, 514), (514, 571, 572, 515), (515, 572, 573, 516), (516, 573, 574, 517), (517, 574, 575, 518), (518, 575, 576, 519), (519, 576, 577, 520), (520, 577, 578, 521), (615, 614, 587, 588), (548, 547, 626, 625), (614, 613, 586, 587), (613, 612, 585, 586), (547, 546, 627, 626), (612, 610, 584, 585), (610, 609, 583, 584), (546, 545, 628, 627), (609, 608, 582, 583), (608, 607, 581, 582), (544, 557, 618, 631), (545, 543, 629, 628), (607, 611, 597, 581), (542, 556, 619, 600), (543, 544, 631, 629), (557, 555, 620, 618), (629, 631, 594, 593), (549, 548, 625, 599), (631, 618, 595, 594), (600, 619, 582, 581), (618, 620, 596, 595), (619, 621, 583, 582), (621, 622, 584, 583), (622, 623, 585, 584), (623, 598, 586, 585), (598, 624, 587, 586), (624, 599, 588, 587), (599, 625, 589, 588), (625, 626, 590, 589), (626, 627, 591, 590), (627, 628, 592, 591), (628, 629, 593, 592), (616, 615, 588, 589), (515, 516, 615, 616), (523, 507, 611, 607), (522, 523, 607, 608), (521, 522, 608, 609), (520, 521, 609, 610), (519, 520, 610, 612), (518, 519, 612, 613), (517, 518, 613, 614), (516, 517, 614, 615), (508, 509, 605, 606), (509, 510, 604, 605), (510, 511, 603, 604), (511, 512, 602, 603), (512, 513, 601, 602), (513, 514, 617, 601), (514, 515, 616, 617), (567, 566, 634, 635), (575, 574, 642, 643), (568, 567, 635, 636), (576, 575, 643, 644), (569, 568, 636, 637), (577, 576, 644, 645), (570, 569, 637, 638), (578, 577, 645, 646), (571, 570, 638, 639), (579, 578, 646, 647), (572, 571, 639, 640), (580, 579, 647, 648), (573, 572, 640, 641), (566, 565, 633, 634), (564, 580, 648, 632), (574, 573, 641, 642), (632, 648, 665, 649), (642, 641, 658, 659), (635, 634, 651, 652), (643, 642, 659, 660), (636, 635, 652, 653), (644, 643, 660, 661), (637, 636, 653, 654), (645, 644, 661, 662), (638, 637, 654, 655), (646, 645, 662, 663), (639, 638, 655, 656), (647, 646, 663, 664), (640, 639, 656, 657), (648, 647, 664, 665), (641, 640, 657, 658), (634, 633, 650, 651), (700, 699, 677, 678), (702, 701, 670, 671), (703, 700, 678, 679), (704, 702, 671, 672), (705, 703, 679, 680), (706, 704, 672, 673), (707, 705, 680, 681), (708, 706, 673, 674), (709, 707, 681, 682), (710, 708, 674, 675), (712, 711, 667, 668), (713, 709, 682, 666), (714, 710, 675, 676), (715, 712, 668, 669), (699, 714, 676, 677), (701, 715, 669, 670), (698, 666, 682, 697), (696, 697, 682, 681), (695, 696, 681, 680), (694, 695, 680, 679), (693, 694, 679, 678), (692, 693, 678, 677), (691, 692, 677, 676), (690, 691, 676, 675), (689, 690, 675, 674), (674, 673, 727, 689), (673, 672, 726, 727), (672, 671, 728, 726), (671, 670, 729, 728), (670, 669, 730, 729), (669, 668, 731, 730), (732, 731, 668, 667), (653, 652, 715, 701), (660, 659, 714, 699), (652, 651, 712, 715), (659, 658, 710, 714), (649, 665, 709, 713), (651, 650, 711, 712), (658, 657, 708, 710), (665, 664, 707, 709), (657, 656, 706, 708), (664, 663, 705, 707), (656, 655, 704, 706), (663, 662, 703, 705), (655, 654, 702, 704), (662, 661, 700, 703), (654, 653, 701, 702), (661, 660, 699, 700), (690, 689, 716, 717), (691, 690, 717, 718), (692, 691, 718, 719), (693, 692, 719, 720), (694, 693, 720, 721), (695, 694, 721, 722), (696, 695, 722, 723), (697, 696, 723, 724), (698, 697, 724), (733, 716, 689, 727), (745, 744, 734, 735), (747, 749, 738, 736), (744, 747, 736, 734), (746, 748, 742, 740), (687, 688, 726, 728), (686, 687, 728, 729), (685, 686, 729, 730), (684, 685, 730, 731), (683, 684, 731, 732), (737, 735, 734, 736), (739, 737, 736, 738), (741, 739, 738, 740), (743, 741, 740, 742), (749, 746, 740, 738), (748, 750, 743, 742), (684, 683, 750, 748), (686, 685, 746, 749), (685, 684, 748, 746), (688, 687, 747, 744), (687, 686, 749, 747), (725, 688, 744, 745), (727, 726, 688, 725, 733)])
me_cylinder.polygons.foreach_set('use_smooth', [True] * 706)
_uv = me_cylinder.uv_layers.new(name='UVMap')
_uv.uv.foreach_set('vector', [0.5, 0.5023, 0.5, 1.0, 0.4688, 1.0, 0.4688, 0.5023, 0.4688, 0.5023, 0.4688, 1.0, 0.4375, 1.0, 0.4375, 0.5023, 0.4375, 0.5023, 0.4375, 1.0, 0.4062, 1.0, 0.4062, 0.5023, 0.4062, 0.5023, 0.4062, 1.0, 0.375, 1.0, 0.375, 0.5023, 0.375, 0.5023, 0.375, 1.0, 0.3438, 1.0, 0.3438, 0.5023, 0.3438, 0.5023, 0.3438, 1.0, 0.3125, 1.0, 0.3125, 0.5023, 0.3125, 0.5023, 0.3125, 1.0, 0.2812, 1.0, 0.2812, 0.5023, 0.2812, 0.5023, 0.2812, 1.0, 0.25, 1.0, 0.25, 0.5023, 0.25, 0.5023, 0.25, 1.0, 0.2188, 1.0, 0.2188, 0.5023, 0.2188, 0.5023, 0.2188, 1.0, 0.1875, 1.0, 0.1875, 0.5023, 0.1875, 0.5023, 0.1875, 1.0, 0.1562, 1.0, 0.1562, 0.5023, 0.1562, 0.5023, 0.1562, 1.0, 0.125, 1.0, 0.125, 0.5023, 0.125, 0.5023, 0.125, 1.0, 0.09375, 1.0, 0.09375, 0.5023, 0.09375, 0.5023, 0.09375, 1.0, 0.0625, 1.0, 0.0625, 0.5023, 0.0625, 0.5023, 0.0625, 1.0, 0.03125, 1.0, 0.03125, 0.5023, 0.03125, 0.5023, 0.03125, 1.0, 0.0, 1.0, 0.0, 0.5023, 0.1562, 0.5023, 0.125, 0.5023, 0.125, 0.5, 0.1562, 0.5, 0.2812, 0.5023, 0.25, 0.5023, 0.25, 0.5, 0.2812, 0.5, 0.4062, 0.5023, 0.375, 0.5023, 0.375, 0.5, 0.4062, 0.5, 0.125, 0.5023, 0.09375, 0.5023, 0.09375, 0.5, 0.125, 0.5, 0.25, 0.5023, 0.2188, 0.5023, 0.2188, 0.5, 0.25, 0.5, 0.375, 0.5023, 0.3438, 0.5023, 0.3438, 0.5, 0.375, 0.5, 0.09375, 0.5023, 0.0625, 0.5023, 0.0625, 0.5, 0.09375, 0.5, 0.5, 0.5023, 0.4688, 0.5023, 0.4688, 0.5, 0.5, 0.5, 0.2188, 0.5023, 0.1875, 0.5023, 0.1875, 0.5, 0.2188, 0.5, 0.3438, 0.5023, 0.3125, 0.5023, 0.3125, 0.5, 0.3438, 0.5, 0.0625, 0.5023, 0.03125, 0.5023, 0.03125, 0.5, 0.0625, 0.5, 0.4688, 0.5023, 0.4375, 0.5023, 0.4375, 0.5, 0.4688, 0.5, 0.1875, 0.5023, 0.1562, 0.5023, 0.1562, 0.5, 0.1875, 0.5, 0.3125, 0.5023, 0.2812, 0.5023, 0.2812, 0.5, 0.3125, 0.5, 0.03125, 0.5023, 0.0, 0.5023, 0.0, 0.5, 0.03125, 0.5, 0.4375, 0.5023, 0.4062, 0.5023, 0.4062, 0.5, 0.4375, 0.5, 0.1562, 0.5, 0.125, 0.5, 0.125, 0.5, 0.1562, 0.5, 0.125, 0.5, 0.09375, 0.5, 0.09375, 0.5, 0.125, 0.5, 0.09375, 0.5, 0.0625, 0.5, 0.0625, 0.5, 0.09375, 0.5, 0.5, 0.5, 0.4688, 0.5, 0.4688, 0.5, 0.5, 0.5, 0.0625, 0.5, 0.03125, 0.5, 0.03125, 0.5, 0.0625, 0.5, 0.4688, 0.5, 0.4375, 0.5, 0.4375, 0.5, 0.4688, 0.5, 0.03125, 0.5, 0.0, 0.5, 0.0, 0.5, 0.03125, 0.5, 0.4375, 0.5, 0.4062, 0.5, 0.4062, 0.5, 0.4375, 0.5, 0.4062, 0.5, 0.375, 0.5, 0.375, 0.5, 0.4062, 0.5, 0.375, 0.5, 0.3438, 0.5, 0.3438, 0.5, 0.375, 0.5, 0.3438, 0.5, 0.3125, 0.5, 0.3125, 0.5, 0.3438, 0.5, 0.3125, 0.5, 0.2812, 0.5, 0.2812, 0.5, 0.3125, 0.5, 0.2812, 0.5, 0.25, 0.5, 0.25, 0.5, 0.2812, 0.5, 0.25, 0.5, 0.2188, 0.5, 0.2188, 0.5, 0.25, 0.5, 0.2188, 0.5, 0.1875, 0.5, 0.1875, 0.5, 0.2188, 0.5, 0.1875, 0.5, 0.1562, 0.5, 0.1562, 0.5, 0.1875, 0.5, 0.25, 0.5, 0.2188, 0.5, 0.2188, 0.5, 0.25, 0.5, 0.2188, 0.5, 0.1875, 0.5, 0.1875, 0.5, 0.2188, 0.5, 0.1875, 0.5, 0.1562, 0.5, 0.1562, 0.5, 0.1875, 0.5, 0.1562, 0.5, 0.125, 0.5, 0.125, 0.5, 0.1562, 0.5, 0.125, 0.5, 0.09375, 0.5, 0.09375, 0.5, 0.125, 0.5, 0.09375, 0.5, 0.0625, 0.5, 0.0625, 0.5, 0.09375, 0.5, 0.5, 0.5, 0.4688, 0.5, 0.4688, 0.5, 0.5, 0.5, 0.0625, 0.5, 0.03125, 0.5, 0.03125, 0.5, 0.0625, 0.5, 0.4688, 0.5, 0.4375, 0.5, 0.4375, 0.5, 0.4688, 0.5, 0.03125, 0.5, 0.0, 0.5, 0.0, 0.5, 0.03125, 0.5, 0.4375, 0.5, 0.4062, 0.5, 0.4062, 0.5, 0.4375, 0.5, 0.4062, 0.5, 0.375, 0.5, 0.375, 0.5, 0.4062, 0.5, 0.375, 0.5, 0.3438, 0.5, 0.3438, 0.5, 0.375, 0.5, 0.3438, 0.5, 0.3125, 0.5, 0.3125, 0.5, 0.3438, 0.5, 0.3125, 0.5, 0.2812, 0.5, 0.2812, 0.5, 0.3125, 0.5, 0.2812, 0.5, 0.25, 0.5, 0.25, 0.5, 0.2812, 0.5, 0.1562, 0.5, 0.125, 0.5, 0.125, 0.5, 0.1562, 0.5, 0.125, 0.5, 0.09375, 0.5, 0.09375, 0.5, 0.125, 0.5, 0.09375, 0.5, 0.0625, 0.5, 0.0625, 0.5, 0.09375, 0.5, 0.5, 0.5, 0.4688, 0.5, 0.4688, 0.5, 0.5, 0.5, 0.0625, 0.5, 0.03125, 0.5, 0.03125, 0.5, 0.0625, 0.5, 0.4688, 0.5, 0.4375, 0.5, 0.4375, 0.5, 0.4688, 0.5, 0.03125, 0.5, 0.0, 0.5, 0.0, 0.5, 0.03125, 0.5, 0.4375, 0.5, 0.4062, 0.5, 0.4062, 0.5, 0.4375, 0.5, 0.4062, 0.5, 0.375, 0.5, 0.375, 0.5, 0.4062, 0.5, 0.375, 0.5, 0.3438, 0.5, 0.3438, 0.5, 0.375, 0.5, 0.3438, 0.5, 0.3125, 0.5, 0.3125, 0.5, 0.3438, 0.5, 0.3125, 0.5, 0.2812, 0.5, 0.2812, 0.5, 0.3125, 0.5, 0.2812, 0.5, 0.25, 0.5, 0.25, 0.5, 0.2812, 0.5, 0.25, 0.5, 0.2188, 0.5, 0.2188, 0.5, 0.25, 0.5, 0.2188, 0.5, 0.1875, 0.5, 0.1875, 0.5, 0.2188, 0.5, 0.1875, 0.5, 0.1562, 0.5, 0.1562, 0.5, 0.1875, 0.5, 0.0625, 0.5, 0.03125, 0.5, 0.03125, 0.5, 0.0625, 0.5, 0.4688, 0.5, 0.4375, 0.5, 0.4375, 0.5, 0.4688, 0.5, 0.03125, 0.5, 0.0, 0.5, 0.0, 0.5, 0.03125, 0.5, 0.4375, 0.5, 0.4062, 0.5, 0.4062, 0.5, 0.4375, 0.5, 0.4062, 0.5, 0.375, 0.5, 0.375, 0.5, 0.4062, 0.5, 0.375, 0.5, 0.3438, 0.5, 0.3438, 0.5, 0.375, 0.5, 0.3438, 0.5, 0.3125, 0.5, 0.3125, 0.5, 0.3438, 0.5, 0.3125, 0.5, 0.2812, 0.5, 0.2812, 0.5, 0.3125, 0.5, 0.2812, 0.5, 0.25, 0.5, 0.25, 0.5, 0.2812, 0.5, 0.25, 0.5, 0.2188, 0.5, 0.2188, 0.5, 0.25, 0.5, 0.2188, 0.5, 0.1875, 0.5, 0.1875, 0.5, 0.2188, 0.5, 0.1875, 0.5, 0.1562, 0.5, 0.1562, 0.5, 0.1875, 0.5, 0.1562, 0.5, 0.125, 0.5, 0.125, 0.5, 0.1562, 0.5, 0.125, 0.5, 0.09375, 0.5, 0.09375, 0.5, 0.125, 0.5, 0.09375, 0.5, 0.0625, 0.5, 0.0625, 0.5, 0.09375, 0.5, 0.5, 0.5, 0.4688, 0.5, 0.4688, 0.5, 0.5, 0.5, 0.3438, 0.5, 0.3125, 0.5, 0.3125, 0.5, 0.3438, 0.5, 0.3125, 0.5, 0.2812, 0.5, 0.2812, 0.5, 0.3125, 0.5, 0.2812, 0.5, 0.25, 0.5, 0.25, 0.5, 0.2812, 0.5, 0.25, 0.5, 0.2188, 0.5, 0.2188, 0.5, 0.25, 0.5, 0.2188, 0.5, 0.1875, 0.5, 0.1875, 0.5, 0.2188, 0.5, 0.1875, 0.5, 0.1562, 0.5, 0.1562, 0.5, 0.1875, 0.5, 0.1562, 0.5, 0.125, 0.5, 0.125, 0.5, 0.1562, 0.5, 0.125, 0.5, 0.09375, 0.5, 0.09375, 0.5, 0.125, 0.5, 0.09375, 0.5, 0.0625, 0.5, 0.0625, 0.5, 0.09375, 0.5, 0.5, 0.5, 0.4688, 0.5, 0.4688, 0.5, 0.5, 0.5, 0.0625, 0.5, 0.03125, 0.5, 0.03125, 0.5, 0.0625, 0.5, 0.4688, 0.5, 0.4375, 0.5, 0.4375, 0.5, 0.4688, 0.5, 0.03125, 0.5, 0.0, 0.5, 0.0, 0.5, 0.03125, 0.5, 0.4375, 0.5, 0.4062, 0.5, 0.4062, 0.5, 0.4375, 0.5, 0.4062, 0.5, 0.375, 0.5, 0.375, 0.5, 0.4062, 0.5, 0.375, 0.5, 0.3438, 0.5, 0.3438, 0.5, 0.375, 0.5, 0.09375, 0.5, 0.0625, 0.5, 0.0625, 0.5, 0.09375, 0.5, 0.5, 0.5, 0.4688, 0.5, 0.4688, 0.5, 0.5, 0.5, 0.0625, 0.5, 0.03125, 0.5, 0.03125, 0.5, 0.0625, 0.5, 0.4688, 0.5, 0.4375, 0.5, 0.4375, 0.5, 0.4688, 0.5, 0.03125, 0.5, 0.0, 0.5, 0.0, 0.5, 0.03125, 0.5, 0.4375, 0.5, 0.4062, 0.5, 0.4062, 0.5, 0.4375, 0.5, 0.4062, 0.5, 0.375, 0.5, 0.375, 0.5, 0.4062, 0.5, 0.375, 0.5, 0.3438, 0.5, 0.3438, 0.5, 0.375, 0.5, 0.3438, 0.5, 0.3125, 0.5, 0.3125, 0.5, 0.3438, 0.5, 0.3125, 0.5, 0.2812, 0.5, 0.2812, 0.5, 0.3125, 0.5, 0.2812, 0.5, 0.25, 0.5, 0.25, 0.5, 0.2812, 0.5, 0.25, 0.5, 0.2188, 0.5, 0.2188, 0.5, 0.25, 0.5, 0.2188, 0.5, 0.1875, 0.5, 0.1875, 0.5, 0.2188, 0.5, 0.1875, 0.5, 0.1562, 0.5, 0.1562, 0.5, 0.1875, 0.5, 0.1562, 0.5, 0.125, 0.5, 0.125, 0.5, 0.1562, 0.5, 0.125, 0.5, 0.09375, 0.5, 0.09375, 0.5, 0.125, 0.5, 0.4062, 0.5, 0.375, 0.5, 0.375, 0.5, 0.4062, 0.5, 0.375, 0.5, 0.3438, 0.5, 0.3438, 0.5, 0.375, 0.5, 0.3438, 0.5, 0.3125, 0.5, 0.3125, 0.5, 0.3438, 0.5, 0.3125, 0.5, 0.2812, 0.5, 0.2812, 0.5, 0.3125, 0.5, 0.2812, 0.5, 0.25, 0.5, 0.25, 0.5, 0.2812, 0.5, 0.25, 0.5, 0.2188, 0.5, 0.2188, 0.5, 0.25, 0.5, 0.2188, 0.5, 0.1875, 0.5, 0.1875, 0.5, 0.2188, 0.5, 0.1875, 0.5, 0.1562, 0.5, 0.1562, 0.5, 0.1875, 0.5, 0.1562, 0.5, 0.125, 0.5, 0.125, 0.5, 0.1562, 0.5, 0.125, 0.5, 0.09375, 0.5, 0.09375, 0.5, 0.125, 0.5, 0.09375, 0.5, 0.0625, 0.5, 0.0625, 0.5, 0.09375, 0.5, 0.5, 0.5, 0.4688, 0.5, 0.4688, 0.5, 0.5, 0.5, 0.0625, 0.5, 0.03125, 0.5, 0.03125, 0.5, 0.0625, 0.5, 0.4688, 0.5, 0.4375, 0.5, 0.4375, 0.5, 0.4688, 0.5, 0.03125, 0.5, 0.0, 0.5, 0.0, 0.5, 0.03125, 0.5, 0.4375, 0.5, 0.4062, 0.5, 0.4062, 0.5, 0.4375, 0.5, 0.3125, 0.5, 0.2812, 0.5, 0.2812, 0.5, 0.3125, 0.5, 0.2812, 0.5, 0.25, 0.5, 0.25, 0.5, 0.2812, 0.5, 0.25, 0.5, 0.2188, 0.5, 0.2188, 0.5, 0.25, 0.5, 0.2188, 0.5, 0.1875, 0.5, 0.1875, 0.5, 0.2188, 0.5, 0.1875, 0.5, 0.1562, 0.5, 0.1562, 0.5, 0.1875, 0.5, 0.1562, 0.5, 0.125, 0.5, 0.125, 0.5, 0.1562, 0.5, 0.125, 0.5, 0.09375, 0.5, 0.09375, 0.5, 0.125, 0.5, 0.09375, 0.5, 0.0625, 0.5, 0.0625, 0.5, 0.09375, 0.5, 0.5, 0.5, 0.4688, 0.5, 0.4688, 0.5, 0.5, 0.5, 0.0625, 0.5, 0.03125, 0.5, 0.03125, 0.5, 0.0625, 0.5, 0.4688, 0.5, 0.4375, 0.5, 0.4375, 0.5, 0.4688, 0.5, 0.03125, 0.5, 0.0, 0.5, 0.0, 0.5, 0.03125, 0.5, 0.4375, 0.5, 0.4062, 0.5, 0.4062, 0.5, 0.4375, 0.5, 0.4062, 0.5, 0.375, 0.5, 0.375, 0.5, 0.4062, 0.5, 0.375, 0.5, 0.3438, 0.5, 0.3438, 0.5, 0.375, 0.5, 0.3438, 0.5, 0.3125, 0.5, 0.3125, 0.5, 0.3438, 0.5, 0.2188, 0.5, 0.1875, 0.5, 0.1875, 0.5, 0.2188, 0.5, 0.1875, 0.5, 0.1562, 0.5, 0.1562, 0.5, 0.1875, 0.5, 0.1562, 0.5, 0.125, 0.5, 0.125, 0.5, 0.1562, 0.5, 0.125, 0.5, 0.09375, 0.5, 0.09375, 0.5, 0.125, 0.5, 0.09375, 0.5, 0.0625, 0.5, 0.0625, 0.5, 0.09375, 0.5, 0.5, 0.5, 0.4688, 0.5, 0.4688, 0.5, 0.5, 0.5, 0.0625, 0.5, 0.03125, 0.5, 0.03125, 0.5, 0.0625, 0.5, 0.4688, 0.5, 0.4375, 0.5, 0.4375, 0.5, 0.4688, 0.5, 0.03125, 0.5, 0.0, 0.5, 0.0, 0.5, 0.03125, 0.5, 0.4375, 0.5, 0.4062, 0.5, 0.4062, 0.5, 0.4375, 0.5, 0.4062, 0.5, 0.375, 0.5, 0.375, 0.5, 0.4062, 0.5, 0.375, 0.5, 0.3438, 0.5, 0.3438, 0.5, 0.375, 0.5, 0.3438, 0.5, 0.3125, 0.5, 0.3125, 0.5, 0.3438, 0.5, 0.3125, 0.5, 0.2812, 0.5, 0.2812, 0.5, 0.3125, 0.5, 0.2812, 0.5, 0.25, 0.5, 0.25, 0.5, 0.2812, 0.5, 0.25, 0.5, 0.2188, 0.5, 0.2188, 0.5, 0.25, 0.5, 0.125, 0.5, 0.09375, 0.5, 0.09375, 0.5, 0.125, 0.5, 0.09375, 0.5, 0.0625, 0.5, 0.0625, 0.5, 0.09375, 0.5, 0.5, 0.5, 0.4688, 0.5, 0.4688, 0.5, 0.5, 0.5, 0.0625, 0.5, 0.03125, 0.5, 0.03125, 0.5, 0.0625, 0.5, 0.4688, 0.5, 0.4375, 0.5, 0.4375, 0.5, 0.4688, 0.5, 0.03125, 0.5, 0.0, 0.5, 0.0, 0.5, 0.03125, 0.5, 0.4375, 0.5, 0.4062, 0.5, 0.4062, 0.5, 0.4375, 0.5, 0.4062, 0.5, 0.375, 0.5, 0.375, 0.5, 0.4062, 0.5, 0.375, 0.5, 0.3438, 0.5, 0.3438, 0.5, 0.375, 0.5, 0.3438, 0.5, 0.3125, 0.5, 0.3125, 0.5, 0.3438, 0.5, 0.3125, 0.5, 0.2812, 0.5, 0.2812, 0.5, 0.3125, 0.5, 0.2812, 0.5, 0.25, 0.5, 0.25, 0.5, 0.2812, 0.5, 0.25, 0.5, 0.2188, 0.5, 0.2188, 0.5, 0.25, 0.5, 0.2188, 0.5, 0.1875, 0.5, 0.1875, 0.5, 0.2188, 0.5, 0.1875, 0.5, 0.1562, 0.5, 0.1562, 0.5, 0.1875, 0.5, 0.1562, 0.5, 0.125, 0.5, 0.125, 0.5, 0.1562, 0.5, 0.4688, 0.5, 0.4375, 0.5, 0.4688, 0.5, 0.03125, 0.5, 0.0, 0.5, 0.03125, 0.5, 0.4375, 0.5, 0.4062, 0.5, 0.4375, 0.5, 0.4062, 0.5, 0.375, 0.5, 0.4062, 0.5, 0.375, 0.5, 0.3438, 0.5, 0.375, 0.5, 0.3438, 0.5, 0.3125, 0.5, 0.3438, 0.5, 0.3125, 0.5, 0.2812, 0.5, 0.3125, 0.5, 0.2812, 0.5, 0.25, 0.5, 0.2812, 0.5, 0.25, 0.5, 0.2188, 0.5, 0.25, 0.5, 0.2188, 0.5, 0.1875, 0.5, 0.2188, 0.5, 0.1875, 0.5, 0.1562, 0.5, 0.1875, 0.5, 1.0, 0.5, 0.9688, 0.5, 1.0, 0.5, 0.1562, 0.5, 0.125, 0.5, 0.1562, 0.5, 0.125, 0.5, 0.09375, 0.5, 0.125, 0.5, 0.5312, 0.5, 0.5, 0.5, 0.5312, 0.5, 0.09375, 0.5, 0.0625, 0.5, 0.09375, 0.5, 0.5, 0.5, 0.4688, 0.5, 0.5, 0.5, 0.0625, 0.5, 0.03125, 0.5, 0.0625, 0.5, 0.4375, 1.0, 0.4688, 1.0, 0.4688, 1.0, 0.4375, 1.0, 0.1562, 1.0, 0.1875, 1.0, 0.1875, 1.0, 0.1562, 1.0, 0.2812, 1.0, 0.3125, 1.0, 0.3125, 1.0, 0.2812, 1.0, 0.0, 1.0, 0.03125, 1.0, 0.03125, 1.0, 0.0, 1.0, 0.4062, 1.0, 0.4375, 1.0, 0.4375, 1.0, 0.4062, 1.0, 0.125, 1.0, 0.1562, 1.0, 0.1562, 1.0, 0.125, 1.0, 0.25, 1.0, 0.2812, 1.0, 0.2812, 1.0, 0.25, 1.0, 0.375, 1.0, 0.4062, 1.0, 0.4062, 1.0, 0.375, 1.0, 0.09375, 1.0, 0.125, 1.0, 0.125, 1.0, 0.09375, 1.0, 0.2188, 1.0, 0.25, 1.0, 0.25, 1.0, 0.2188, 1.0, 0.3438, 1.0, 0.375, 1.0, 0.375, 1.0, 0.3438, 1.0, 0.0625, 1.0, 0.09375, 1.0, 0.09375, 1.0, 0.0625, 1.0, 0.4688, 1.0, 0.5, 1.0, 0.5, 1.0, 0.4688, 1.0, 0.1875, 1.0, 0.2188, 1.0, 0.2188, 1.0, 0.1875, 1.0, 0.3125, 1.0, 0.3438, 1.0, 0.3438, 1.0, 0.3125, 1.0, 0.03125, 1.0, 0.0625, 1.0, 0.0625, 1.0, 0.03125, 1.0, 0.3125, 1.0, 0.3438, 1.0, 0.3438, 1.0, 0.3125, 1.0, 0.2812, 1.0, 0.3125, 1.0, 0.3125, 1.0, 0.2812, 1.0, 0.25, 1.0, 0.2812, 1.0, 0.2812, 1.0, 0.25, 1.0, 0.2188, 1.0, 0.25, 1.0, 0.25, 1.0, 0.2188, 1.0, 0.1875, 1.0, 0.2188, 1.0, 0.2188, 1.0, 0.1875, 1.0, 0.1562, 1.0, 0.1875, 1.0, 0.1875, 1.0, 0.1562, 1.0, 0.125, 1.0, 0.1562, 1.0, 0.1562, 1.0, 0.125, 1.0, 0.09375, 1.0, 0.125, 1.0, 0.125, 1.0, 0.09375, 1.0, 0.0625, 1.0, 0.09375, 1.0, 0.09375, 1.0, 0.0625, 1.0, 0.4688, 1.0, 0.5, 1.0, 0.5, 1.0, 0.4688, 1.0, 0.03125, 1.0, 0.0625, 1.0, 0.0625, 1.0, 0.03125, 1.0, 0.4375, 1.0, 0.4688, 1.0, 0.4688, 1.0, 0.4375, 1.0, 0.0, 1.0, 0.03125, 1.0, 0.03125, 1.0, 0.0, 1.0, 0.4062, 1.0, 0.4375, 1.0, 0.4375, 1.0, 0.4062, 1.0, 0.375, 1.0, 0.4062, 1.0, 0.4062, 1.0, 0.375, 1.0, 0.3438, 1.0, 0.375, 1.0, 0.375, 1.0, 0.3438, 1.0, 0.2188, 1.0, 0.25, 1.0, 0.25, 1.0, 0.2188, 1.0, 0.1875, 1.0, 0.2188, 1.0, 0.2188, 1.0, 0.1875, 1.0, 0.1562, 1.0, 0.1875, 1.0, 0.1875, 1.0, 0.1562, 1.0, 0.125, 1.0, 0.1562, 1.0, 0.1562, 1.0, 0.125, 1.0, 0.09375, 1.0, 0.125, 1.0, 0.125, 1.0, 0.09375, 1.0, 0.0625, 1.0, 0.09375, 1.0, 0.09375, 1.0, 0.0625, 1.0, 0.4688, 1.0, 0.5, 1.0, 0.5, 1.0, 0.4688, 1.0, 0.03125, 1.0, 0.0625, 1.0, 0.0625, 1.0, 0.03125, 1.0, 0.4375, 1.0, 0.4688, 1.0, 0.4688, 1.0, 0.4375, 1.0, 0.0, 1.0, 0.03125, 1.0, 0.03125, 1.0, 0.0, 1.0, 0.4062, 1.0, 0.4375, 1.0, 0.4375, 1.0, 0.4062, 1.0, 0.375, 1.0, 0.4062, 1.0, 0.4062, 1.0, 0.375, 1.0, 0.3438, 1.0, 0.375, 1.0, 0.375, 1.0, 0.3438, 1.0, 0.3125, 1.0, 0.3438, 1.0, 0.3438, 1.0, 0.3125, 1.0, 0.2812, 1.0, 0.3125, 1.0, 0.3125, 1.0, 0.2812, 1.0, 0.25, 1.0, 0.2812, 1.0, 0.2812, 1.0, 0.25, 1.0, 0.125, 1.0, 0.1562, 1.0, 0.1562, 1.0, 0.125, 1.0, 0.09375, 1.0, 0.125, 1.0, 0.125, 1.0, 0.09375, 1.0, 0.0625, 1.0, 0.09375, 1.0, 0.09375, 1.0, 0.0625, 1.0, 0.4688, 1.0, 0.5, 1.0, 0.5, 1.0, 0.4688, 1.0, 0.03125, 1.0, 0.0625, 1.0, 0.0625, 1.0, 0.03125, 1.0, 0.4375, 1.0, 0.4688, 1.0, 0.4688, 1.0, 0.4375, 1.0, 0.0, 1.0, 0.03125, 1.0, 0.03125, 1.0, 0.0, 1.0, 0.4062, 1.0, 0.4375, 1.0, 0.4375, 1.0, 0.4062, 1.0, 0.375, 1.0, 0.4062, 1.0, 0.4062, 1.0, 0.375, 1.0, 0.3438, 1.0, 0.375, 1.0, 0.375, 1.0, 0.3438, 1.0, 0.3125, 1.0, 0.3438, 1.0, 0.3438, 1.0, 0.3125, 1.0, 0.2812, 1.0, 0.3125, 1.0, 0.3125, 1.0, 0.2812, 1.0, 0.25, 1.0, 0.2812, 1.0, 0.2812, 1.0, 0.25, 1.0, 0.2188, 1.0, 0.25, 1.0, 0.25, 1.0, 0.2188, 1.0, 0.1875, 1.0, 0.2188, 1.0, 0.2188, 1.0, 0.1875, 1.0, 0.1562, 1.0, 0.1875, 1.0, 0.1875, 1.0, 0.1562, 1.0, 0.03125, 1.0, 0.0625, 1.0, 0.0625, 1.0, 0.03125, 1.0, 0.4375, 1.0, 0.4688, 1.0, 0.4688, 1.0, 0.4375, 1.0, 0.0, 1.0, 0.03125, 1.0, 0.03125, 1.0, 0.0, 1.0, 0.4062, 1.0, 0.4375, 1.0, 0.4375, 1.0, 0.4062, 1.0, 0.375, 1.0, 0.4062, 1.0, 0.4062, 1.0, 0.375, 1.0, 0.3438, 1.0, 0.375, 1.0, 0.375, 1.0, 0.3438, 1.0, 0.3125, 1.0, 0.3438, 1.0, 0.3438, 1.0, 0.3125, 1.0, 0.2812, 1.0, 0.3125, 1.0, 0.3125, 1.0, 0.2812, 1.0, 0.25, 1.0, 0.2812, 1.0, 0.2812, 1.0, 0.25, 1.0, 0.2188, 1.0, 0.25, 1.0, 0.25, 1.0, 0.2188, 1.0, 0.1875, 1.0, 0.2188, 1.0, 0.2188, 1.0, 0.1875, 1.0, 0.1562, 1.0, 0.1875, 1.0, 0.1875, 1.0, 0.1562, 1.0, 0.125, 1.0, 0.1562, 1.0, 0.1562, 1.0, 0.125, 1.0, 0.09375, 1.0, 0.125, 1.0, 0.125, 1.0, 0.09375, 1.0, 0.0625, 1.0, 0.09375, 1.0, 0.09375, 1.0, 0.0625, 1.0, 0.4688, 1.0, 0.5, 1.0, 0.5, 1.0, 0.4688, 1.0, 0.3438, 1.0, 0.375, 1.0, 0.375, 1.0, 0.3438, 1.0, 0.3125, 1.0, 0.3438, 1.0, 0.3438, 1.0, 0.3125, 1.0, 0.2812, 1.0, 0.3125, 1.0, 0.3125, 1.0, 0.2812, 1.0, 0.25, 1.0, 0.2812, 1.0, 0.2812, 1.0, 0.25, 1.0, 0.2188, 1.0, 0.25, 1.0, 0.25, 1.0, 0.2188, 1.0, 0.1875, 1.0, 0.2188, 1.0, 0.2188, 1.0, 0.1875, 1.0, 0.1562, 1.0, 0.1875, 1.0, 0.1875, 1.0, 0.1562, 1.0, 0.125, 1.0, 0.1562, 1.0, 0.1562, 1.0, 0.125, 1.0, 0.09375, 1.0, 0.125, 1.0, 0.125, 1.0, 0.09375, 1.0, 0.0625, 1.0, 0.09375, 1.0, 0.09375, 1.0, 0.0625, 1.0, 0.4688, 1.0, 0.5, 1.0, 0.5, 1.0, 0.4688, 1.0, 0.03125, 1.0, 0.0625, 1.0, 0.0625, 1.0, 0.03125, 1.0, 0.4375, 1.0, 0.4688, 1.0, 0.4688, 1.0, 0.4375, 1.0, 0.0, 1.0, 0.03125, 1.0, 0.03125, 1.0, 0.0, 1.0, 0.4062, 1.0, 0.4375, 1.0, 0.4375, 1.0, 0.4062, 1.0, 0.375, 1.0, 0.4062, 1.0, 0.4062, 1.0, 0.375, 1.0, 0.25, 1.0, 0.2812, 1.0, 0.2812, 1.0, 0.25, 1.0, 0.2188, 1.0, 0.25, 1.0, 0.25, 1.0, 0.2188, 1.0, 0.1875, 1.0, 0.2188, 1.0, 0.2188, 1.0, 0.1875, 1.0, 0.1562, 1.0, 0.1875, 1.0, 0.1875, 1.0, 0.1562, 1.0, 0.125, 1.0, 0.1562, 1.0, 0.1562, 1.0, 0.125, 1.0, 0.09375, 1.0, 0.125, 1.0, 0.125, 1.0, 0.09375, 1.0, 0.0625, 1.0, 0.09375, 1.0, 0.09375, 1.0, 0.0625, 1.0, 0.4688, 1.0, 0.5, 1.0, 0.5, 1.0, 0.4688, 1.0, 0.03125, 1.0, 0.0625, 1.0, 0.0625, 1.0, 0.03125, 1.0, 0.4375, 1.0, 0.4688, 1.0, 0.4688, 1.0, 0.4375, 1.0, 0.0, 1.0, 0.03125, 1.0, 0.03125, 1.0, 0.0, 1.0, 0.4062, 1.0, 0.4375, 1.0, 0.4375, 1.0, 0.4062, 1.0, 0.375, 1.0, 0.4062, 1.0, 0.4062, 1.0, 0.375, 1.0, 0.3438, 1.0, 0.375, 1.0, 0.375, 1.0, 0.3438, 1.0, 0.3125, 1.0, 0.3438, 1.0, 0.3438, 1.0, 0.3125, 1.0, 0.2812, 1.0, 0.3125, 1.0, 0.3125, 1.0, 0.2812, 1.0, 0.125, 1.0, 0.1562, 1.0, 0.1562, 1.0, 0.125, 1.0, 0.09375, 1.0, 0.125, 1.0, 0.125, 1.0, 0.09375, 1.0, 0.0625, 1.0, 0.09375, 1.0, 0.09375, 1.0, 0.0625, 1.0, 0.4688, 1.0, 0.5, 1.0, 0.5, 1.0, 0.4688, 1.0, 0.03125, 1.0, 0.0625, 1.0, 0.0625, 1.0, 0.03125, 1.0, 0.4375, 1.0, 0.4688, 1.0, 0.4688, 1.0, 0.4375, 1.0, 0.0, 1.0, 0.03125, 1.0, 0.03125, 1.0, 0.0, 1.0, 0.4062, 1.0, 0.4375, 1.0, 0.4375, 1.0, 0.4062, 1.0, 0.375, 1.0, 0.4062, 1.0, 0.4062, 1.0, 0.375, 1.0, 0.3438, 1.0, 0.375, 1.0, 0.375, 1.0, 0.3438, 1.0, 0.3125, 1.0, 0.3438, 1.0, 0.3438, 1.0, 0.3125, 1.0, 0.2812, 1.0, 0.3125, 1.0, 0.3125, 1.0, 0.2812, 1.0, 0.25, 1.0, 0.2812, 1.0, 0.2812, 1.0, 0.25, 1.0, 0.2188, 1.0, 0.25, 1.0, 0.25, 1.0, 0.2188, 1.0, 0.1875, 1.0, 0.2188, 1.0, 0.2188, 1.0, 0.1875, 1.0, 0.1562, 1.0, 0.1875, 1.0, 0.1875, 1.0, 0.1562, 1.0, 0.4688, 1.0, 0.5, 1.0, 0.5, 1.0, 0.4688, 1.0, 0.03125, 1.0, 0.0625, 1.0, 0.0625, 1.0, 0.03125, 1.0, 0.4375, 1.0, 0.4688, 1.0, 0.4688, 1.0, 0.4375, 1.0, 0.0, 1.0, 0.03125, 1.0, 0.03125, 1.0, 0.0, 1.0, 0.4062, 1.0, 0.4375, 1.0, 0.4375, 1.0, 0.4062, 1.0, 0.375, 1.0, 0.4062, 1.0, 0.4062, 1.0, 0.375, 1.0, 0.3438, 1.0, 0.375, 1.0, 0.375, 1.0, 0.3438, 1.0, 0.3125, 1.0, 0.3438, 1.0, 0.3438, 1.0, 0.3125, 1.0, 0.2812, 1.0, 0.3125, 1.0, 0.3125, 1.0, 0.2812, 1.0, 0.25, 1.0, 0.2812, 1.0, 0.2812, 1.0, 0.25, 1.0, 0.2188, 1.0, 0.25, 1.0, 0.25, 1.0, 0.2188, 1.0, 0.1875, 1.0, 0.2188, 1.0, 0.2188, 1.0, 0.1875, 1.0, 0.1562, 1.0, 0.1875, 1.0, 0.1875, 1.0, 0.1562, 1.0, 0.125, 1.0, 0.1562, 1.0, 0.1562, 1.0, 0.125, 1.0, 0.09375, 1.0, 0.125, 1.0, 0.125, 1.0, 0.09375, 1.0, 0.0625, 1.0, 0.09375, 1.0, 0.09375, 1.0, 0.0625, 1.0, 0.375, 1.0, 0.4062, 1.0, 0.4062, 1.0, 0.375, 1.0, 0.3438, 1.0, 0.375, 1.0, 0.375, 1.0, 0.3438, 1.0, 0.3125, 1.0, 0.3438, 1.0, 0.3438, 1.0, 0.3125, 1.0, 0.2812, 1.0, 0.3125, 1.0, 0.3125, 1.0, 0.2812, 1.0, 0.25, 1.0, 0.2812, 1.0, 0.2812, 1.0, 0.25, 1.0, 0.2188, 1.0, 0.25, 1.0, 0.25, 1.0, 0.2188, 1.0, 0.1875, 1.0, 0.2188, 1.0, 0.2188, 1.0, 0.1875, 1.0, 0.1562, 1.0, 0.1875, 1.0, 0.1875, 1.0, 0.1562, 1.0, 0.125, 1.0, 0.1562, 1.0, 0.1562, 1.0, 0.125, 1.0, 0.09375, 1.0, 0.125, 1.0, 0.125, 1.0, 0.09375, 1.0, 0.0625, 1.0, 0.09375, 1.0, 0.09375, 1.0, 0.0625, 1.0, 0.4688, 1.0, 0.5, 1.0, 0.5, 1.0, 0.4688, 1.0, 0.03125, 1.0, 0.0625, 1.0, 0.0625, 1.0, 0.03125, 1.0, 0.4375, 1.0, 0.4688, 1.0, 0.4688, 1.0, 0.4375, 1.0, 0.0, 1.0, 0.03125, 1.0, 0.03125, 1.0, 0.0, 1.0, 0.4062, 1.0, 0.4375, 1.0, 0.4375, 1.0, 0.4062, 1.0, 0.3125, 1.0, 0.3438, 1.0, 0.3438, 1.0, 0.3125, 1.0, 0.2188, 1.0, 0.25, 1.0, 0.25, 1.0, 0.2188, 1.0, 0.1875, 1.0, 0.2188, 1.0, 0.2188, 1.0, 0.1875, 1.0, 0.1562, 1.0, 0.1875, 1.0, 0.1875, 1.0, 0.1562, 1.0, 0.125, 1.0, 0.1562, 1.0, 0.1562, 1.0, 0.125, 1.0, 0.0, 1.0, 0.03125, 1.0, 0.03125, 1.0, 0.0, 1.0, 0.0, 1.0, 0.03125, 1.0, 0.03125, 1.0, 0.0, 1.0, 0.09375, 1.0, 0.125, 1.0, 0.125, 1.0, 0.09375, 1.0, 0.0625, 1.0, 0.09375, 1.0, 0.09375, 1.0, 0.0625, 1.0, 0.4688, 1.0, 0.5, 1.0, 0.5, 1.0, 0.4688, 1.0, 0.03125, 1.0, 0.0625, 1.0, 0.0625, 1.0, 0.03125, 1.0, 0.4375, 1.0, 0.4688, 1.0, 0.4688, 1.0, 0.4375, 1.0, 0.4062, 1.0, 0.4375, 1.0, 0.4375, 1.0, 0.4062, 1.0, 0.375, 1.0, 0.4062, 1.0, 0.4062, 1.0, 0.375, 1.0, 0.3438, 1.0, 0.375, 1.0, 0.375, 1.0, 0.3438, 1.0, 0.2812, 1.0, 0.3125, 1.0, 0.3125, 1.0, 0.2812, 1.0, 0.1875, 1.0, 0.2188, 1.0, 0.2188, 1.0, 0.1875, 1.0, 0.1562, 1.0, 0.1875, 1.0, 0.1875, 1.0, 0.1562, 1.0, 0.125, 1.0, 0.1562, 1.0, 0.1562, 1.0, 0.125, 1.0, 0.09375, 1.0, 0.125, 1.0, 0.125, 1.0, 0.09375, 1.0, 0.0625, 1.0, 0.09375, 1.0, 0.09375, 1.0, 0.0625, 1.0, 0.4688, 1.0, 0.5, 1.0, 0.5, 1.0, 0.4688, 1.0, 0.03125, 1.0, 0.0625, 1.0, 0.0625, 1.0, 0.03125, 1.0, 0.4375, 1.0, 0.4688, 1.0, 0.4688, 1.0, 0.4375, 1.0, 0.0, 1.0, 0.03125, 1.0, 0.03125, 1.0, 0.0, 1.0, 0.4062, 1.0, 0.4375, 1.0, 0.4375, 1.0, 0.4062, 1.0, 0.375, 1.0, 0.4062, 1.0, 0.4062, 1.0, 0.375, 1.0, 0.3438, 1.0, 0.375, 1.0, 0.375, 1.0, 0.3438, 1.0, 0.3125, 1.0, 0.3438, 1.0, 0.3438, 1.0, 0.3125, 1.0, 0.2812, 1.0, 0.3125, 1.0, 0.3125, 1.0, 0.2812, 1.0, 0.25, 1.0, 0.2812, 1.0, 0.2812, 1.0, 0.25, 1.0, 0.2188, 1.0, 0.25, 1.0, 0.25, 1.0, 0.2188, 1.0, 0.25, 1.0, 0.2812, 1.0, 0.2812, 1.0, 0.25, 1.0, 0.3438, 1.0, 0.375, 1.0, 0.375, 1.0, 0.3438, 1.0, 0.375, 1.0, 0.4062, 1.0, 0.4062, 1.0, 0.375, 1.0, 0.4062, 1.0, 0.4375, 1.0, 0.4375, 1.0, 0.4062, 1.0, 0.4375, 1.0, 0.4688, 1.0, 0.4688, 1.0, 0.4375, 1.0, 0.03125, 1.0, 0.0625, 1.0, 0.0625, 1.0, 0.03125, 1.0, 0.4688, 1.0, 0.5, 1.0, 0.5, 1.0, 0.4688, 1.0, 0.0625, 1.0, 0.09375, 1.0, 0.09375, 1.0, 0.0625, 1.0, 0.09375, 1.0, 0.125, 1.0, 0.125, 1.0, 0.09375, 1.0, 0.125, 1.0, 0.1562, 1.0, 0.1562, 1.0, 0.125, 1.0, 0.1562, 1.0, 0.1875, 1.0, 0.1875, 1.0, 0.1562, 1.0, 0.1875, 1.0, 0.2188, 1.0, 0.2188, 1.0, 0.1875, 1.0, 0.2188, 1.0, 0.25, 1.0, 0.25, 1.0, 0.2188, 1.0, 0.25, 1.0, 0.2812, 1.0, 0.2812, 1.0, 0.25, 1.0, 0.2812, 1.0, 0.3125, 1.0, 0.3125, 1.0, 0.2812, 1.0, 0.3438, 1.0, 0.3125, 1.0, 0.3125, 1.0, 0.3438, 1.0, 0.375, 1.0, 0.3438, 1.0, 0.3438, 1.0, 0.375, 1.0, 0.4062, 1.0, 0.375, 1.0, 0.375, 1.0, 0.4062, 1.0, 0.4375, 1.0, 0.4062, 1.0, 0.4062, 1.0, 0.4375, 1.0, 0.03125, 1.0, 0.0, 1.0, 0.0, 1.0, 0.03125, 1.0, 0.4688, 1.0, 0.4375, 1.0, 0.4375, 1.0, 0.4688, 1.0, 0.0625, 1.0, 0.03125, 1.0, 0.03125, 1.0, 0.0625, 1.0, 0.5, 1.0, 0.4688, 1.0, 0.4688, 1.0, 0.5, 1.0, 0.09375, 1.0, 0.0625, 1.0, 0.0625, 1.0, 0.09375, 1.0, 0.125, 1.0, 0.09375, 1.0, 0.09375, 1.0, 0.125, 1.0, 0.1562, 1.0, 0.125, 1.0, 0.125, 1.0, 0.1562, 1.0, 0.1875, 1.0, 0.1562, 1.0, 0.1562, 1.0, 0.1875, 1.0, 0.2188, 1.0, 0.1875, 1.0, 0.1875, 1.0, 0.2188, 1.0, 0.25, 1.0, 0.2188, 1.0, 0.2188, 1.0, 0.25, 1.0, 0.2812, 1.0, 0.25, 1.0, 0.25, 1.0, 0.2812, 1.0, 0.3125, 1.0, 0.2812, 1.0, 0.2812, 1.0, 0.3125, 1.0, 0.3125, 1.0, 0.3438, 1.0, 0.3438, 1.0, 0.3125, 1.0, 0.3125, 1.0, 0.3438, 1.0, 0.3438, 1.0, 0.3125, 1.0, 0.2812, 1.0, 0.3125, 1.0, 0.3125, 1.0, 0.2812, 1.0, 0.25, 1.0, 0.2812, 1.0, 0.2812, 1.0, 0.25, 1.0, 0.2188, 1.0, 0.25, 1.0, 0.25, 1.0, 0.2188, 1.0, 0.1875, 1.0, 0.2188, 1.0, 0.2188, 1.0, 0.1875, 1.0, 0.1562, 1.0, 0.1875, 1.0, 0.1875, 1.0, 0.1562, 1.0, 0.125, 1.0, 0.1562, 1.0, 0.1562, 1.0, 0.125, 1.0, 0.09375, 1.0, 0.125, 1.0, 0.125, 1.0, 0.09375, 1.0, 0.0625, 1.0, 0.09375, 1.0, 0.09375, 1.0, 0.0625, 1.0, 0.4688, 1.0, 0.5, 1.0, 0.5, 1.0, 0.4688, 1.0, 0.03125, 1.0, 0.0625, 1.0, 0.0625, 1.0, 0.03125, 1.0, 0.4375, 1.0, 0.4688, 1.0, 0.4688, 1.0, 0.4375, 1.0, 0.0, 1.0, 0.03125, 1.0, 0.03125, 1.0, 0.0, 1.0, 0.4062, 1.0, 0.4375, 1.0, 0.4375, 1.0, 0.4062, 1.0, 0.375, 1.0, 0.4062, 1.0, 0.4062, 1.0, 0.375, 1.0, 0.3438, 1.0, 0.375, 1.0, 0.375, 1.0, 0.3438, 1.0, 0.09375, 1.0, 0.125, 1.0, 0.125, 1.0, 0.09375, 1.0, 0.0625, 1.0, 0.09375, 1.0, 0.09375, 1.0, 0.0625, 1.0, 0.4688, 1.0, 0.5, 1.0, 0.5, 1.0, 0.4688, 1.0, 0.03125, 1.0, 0.0625, 1.0, 0.0625, 1.0, 0.03125, 1.0, 0.4375, 1.0, 0.4688, 1.0, 0.4688, 1.0, 0.4375, 1.0, 0.0, 1.0, 0.03125, 1.0, 0.03125, 1.0, 0.0, 1.0, 0.4062, 1.0, 0.4375, 1.0, 0.4375, 1.0, 0.4062, 1.0, 0.375, 1.0, 0.4062, 1.0, 0.4062, 1.0, 0.375, 1.0, 0.3438, 1.0, 0.375, 1.0, 0.375, 1.0, 0.3438, 1.0, 0.3125, 1.0, 0.3438, 1.0, 0.3438, 1.0, 0.3125, 1.0, 0.2812, 1.0, 0.3125, 1.0, 0.3125, 1.0, 0.2812, 1.0, 0.25, 1.0, 0.2812, 1.0, 0.2812, 1.0, 0.25, 1.0, 0.2188, 1.0, 0.25, 1.0, 0.25, 1.0, 0.2188, 1.0, 0.1875, 1.0, 0.2188, 1.0, 0.2188, 1.0, 0.1875, 1.0, 0.1562, 1.0, 0.1875, 1.0, 0.1875, 1.0, 0.1562, 1.0, 0.125, 1.0, 0.1562, 1.0, 0.1562, 1.0, 0.125, 1.0, 0.3125, 1.0, 0.2812, 1.0, 0.2812, 1.0, 0.3125, 1.0, 0.3438, 1.0, 0.3125, 1.0, 0.3125, 1.0, 0.3438, 1.0, 0.2187, 1.0, 0.25, 1.0, 0.25, 1.0, 0.2187, 1.0, 0.375, 1.0, 0.3438, 1.0, 0.3438, 1.0, 0.375, 1.0, 0.4062, 1.0, 0.375, 1.0, 0.375, 1.0, 0.4062, 1.0, 0.1875, 1.0, 0.2187, 1.0, 0.2187, 1.0, 0.1875, 1.0, 0.4375, 1.0, 0.4062, 1.0, 0.4062, 1.0, 0.4375, 1.0, 0.4688, 1.0, 0.4375, 1.0, 0.4375, 1.0, 0.4688, 1.0, 0.1563, 1.0, 0.1875, 1.0, 0.1875, 1.0, 0.1563, 1.0, 0.5, 1.0, 0.4688, 1.0, 0.4688, 1.0, 0.5, 1.0, 0.125, 1.0, 0.1563, 1.0, 0.1563, 1.0, 0.125, 1.0, 0.09375, 1.0, 0.125, 1.0, 0.125, 1.0, 0.09375, 1.0, 0.0625, 1.0, 0.09375, 1.0, 0.09375, 1.0, 0.0625, 1.0, 0.0, 1.0, 0.03125, 1.0, 0.03125, 1.0, 0.0, 1.0, 0.2188, 1.0, 0.25, 1.0, 0.25, 1.0, 0.2188, 1.0, 0.25, 1.0, 0.2812, 1.0, 0.2813, 1.0, 0.25, 1.0, 0.2812, 1.0, 0.3125, 1.0, 0.3125, 1.0, 0.2813, 1.0, 0.3125, 1.0, 0.3438, 1.0, 0.3438, 1.0, 0.3125, 1.0, 0.3438, 1.0, 0.375, 1.0, 0.375, 1.0, 0.3438, 1.0, 0.375, 1.0, 0.4062, 1.0, 0.4062, 1.0, 0.375, 1.0, 0.4062, 1.0, 0.4375, 1.0, 0.4375, 1.0, 0.4062, 1.0, 0.0, 1.0, 0.03125, 1.0, 0.03125, 1.0, -7.664e-06, 1.0, 0.4375, 1.0, 0.4688, 1.0, 0.4688, 1.0, 0.4375, 1.0, 0.03125, 1.0, 0.0625, 1.0, 0.0625, 1.0, 0.03125, 1.0, 0.4688, 1.0, 0.5, 1.0, 0.5, 1.0, 0.4688, 1.0, 0.0625, 1.0, 0.09375, 1.0, 0.09375, 1.0, 0.0625, 1.0, 0.09375, 1.0, 0.125, 1.0, 0.125, 1.0, 0.09375, 1.0, 0.125, 1.0, 0.1562, 1.0, 0.1562, 1.0, 0.125, 1.0, 0.1562, 1.0, 0.1875, 1.0, 0.1875, 1.0, 0.1562, 1.0, 0.1875, 1.0, 0.2188, 1.0, 0.2188, 1.0, 0.1875, 1.0, 0.4375, 1.0, 0.4688, 1.0, 0.4688, 1.0, 0.4375, 1.0, 0.03125, 1.0, 0.0625, 1.0, 0.0625, 1.0, 0.03125, 1.0, 0.4688, 1.0, 0.5, 1.0, 0.5, 1.0, 0.4688, 1.0, 0.0625, 1.0, 0.09375, 1.0, 0.09375, 1.0, 0.0625, 1.0, 0.09375, 1.0, 0.125, 1.0, 0.125, 1.0, 0.09375, 1.0, 0.125, 1.0, 0.1562, 1.0, 0.1563, 1.0, 0.125, 1.0, 0.1562, 1.0, 0.1875, 1.0, 0.1875, 1.0, 0.1563, 1.0, 0.1875, 1.0, 0.2188, 1.0, 0.2187, 1.0, 0.1875, 1.0, 0.2188, 1.0, 0.25, 1.0, 0.25, 1.0, 0.2187, 1.0, 0.25, 1.0, 0.2812, 1.0, 0.2812, 1.0, 0.25, 1.0, 0.2812, 1.0, 0.3125, 1.0, 0.3125, 1.0, 0.2812, 1.0, 0.3125, 1.0, 0.3438, 1.0, 0.3438, 1.0, 0.3125, 1.0, 0.3438, 1.0, 0.375, 1.0, 0.375, 1.0, 0.3438, 1.0, 0.375, 1.0, 0.4062, 1.0, 0.4062, 1.0, 0.375, 1.0, 0.4062, 1.0, 0.4375, 1.0, 0.4375, 1.0, 0.4062, 1.0, 0.0, 1.0, 0.03125, 1.0, 0.03125, 1.0, 0.0, 1.0, 0.2188, 1.0, 0.25, 1.0, 0.25, 1.0, 0.2187, 1.0, 0.25, 1.0, 0.2813, 1.0, 0.2812, 1.0, 0.25, 1.0, 0.2813, 1.0, 0.3125, 1.0, 0.3125, 1.0, 0.2812, 1.0, 0.3125, 1.0, 0.3438, 1.0, 0.3437, 1.0, 0.3125, 1.0, 0.3438, 1.0, 0.375, 1.0, 0.375, 1.0, 0.3437, 1.0, 0.375, 1.0, 0.4062, 1.0, 0.4062, 1.0, 0.375, 1.0, 0.4062, 1.0, 0.4375, 1.0, 0.4375, 1.0, 0.4062, 1.0, -7.664e-06, 1.0, 0.03125, 1.0, 0.03125, 1.0, 8.963e-06, 1.0, 0.4375, 1.0, 0.4688, 1.0, 0.4687, 1.0, 0.4375, 1.0, 0.03125, 1.0, 0.0625, 1.0, 0.0625, 1.0, 0.03125, 1.0, 0.4688, 1.0, 0.5, 1.0, 0.5, 1.0, 0.4687, 1.0, 0.0625, 1.0, 0.09375, 1.0, 0.09375, 1.0, 0.0625, 1.0, 0.09375, 1.0, 0.125, 1.0, 0.125, 1.0, 0.09375, 1.0, 0.125, 1.0, 0.1562, 1.0, 0.1562, 1.0, 0.125, 1.0, 0.1562, 1.0, 0.1875, 1.0, 0.1875, 1.0, 0.1562, 1.0, 0.1875, 1.0, 0.2188, 1.0, 0.2187, 1.0, 0.1875, 1.0, 0.0, 1.0, 0.03125, 1.0, 0.03125, 1.0, 0.0, 1.0, 0.09375, 1.0, 0.09375, 1.0, 0.0625, 1.0, 0.0625, 1.0, 0.5, 1.0, 0.5, 1.0, 0.4688, 1.0, 0.4688, 1.0, 0.0625, 1.0, 0.0625, 1.0, 0.03125, 1.0, 0.03125, 1.0, 0.4688, 1.0, 0.4688, 1.0, 0.4375, 1.0, 0.4375, 1.0, 0.03125, 1.0, 0.03125, 1.0, 0.0, 1.0, 0.0, 1.0, 0.4375, 1.0, 0.4375, 1.0, 0.4062, 1.0, 0.4062, 1.0, 0.4062, 1.0, 0.4062, 1.0, 0.375, 1.0, 0.375, 1.0, 0.375, 1.0, 0.375, 1.0, 0.3438, 1.0, 0.3438, 1.0, 0.3438, 1.0, 0.3438, 1.0, 0.3125, 1.0, 0.3125, 1.0, 0.3125, 1.0, 0.3125, 1.0, 0.2812, 1.0, 0.2812, 1.0, 0.2812, 1.0, 0.2812, 1.0, 0.25, 1.0, 0.25, 1.0, 0.25, 1.0, 0.25, 1.0, 0.2188, 1.0, 0.2188, 1.0, 0.2188, 1.0, 0.2188, 1.0, 0.1875, 1.0, 0.1875, 1.0, 0.1875, 1.0, 0.1875, 1.0, 0.1562, 1.0, 0.1562, 1.0, 0.1562, 1.0, 0.1562, 1.0, 0.125, 1.0, 0.125, 1.0, 0.125, 1.0, 0.125, 1.0, 0.09375, 1.0, 0.09375, 1.0, 0.25, 1.0, 0.2188, 1.0, 0.2188, 1.0, 0.25, 1.0, 0.2812, 1.0, 0.3125, 1.0, 0.3125, 1.0, 0.2812, 1.0, 0.2188, 1.0, 0.1875, 1.0, 0.1875, 1.0, 0.2188, 1.0, 0.1875, 1.0, 0.1562, 1.0, 0.1562, 1.0, 0.1875, 1.0, 0.3125, 1.0, 0.3438, 1.0, 0.3438, 1.0, 0.3125, 1.0, 0.1562, 1.0, 0.125, 1.0, 0.125, 1.0, 0.1562, 1.0, 0.125, 1.0, 0.09375, 1.0, 0.09375, 1.0, 0.125, 1.0, 0.3438, 1.0, 0.375, 1.0, 0.375, 1.0, 0.3438, 1.0, 0.09375, 1.0, 0.0625, 1.0, 0.0625, 1.0, 0.09375, 1.0, 0.0625, 1.0, 0.03125, 1.0, 0.03125, 1.0, 0.0625, 1.0, 0.4375, 1.0, 0.4688, 1.0, 0.4688, 1.0, 0.4375, 1.0, 0.375, 1.0, 0.4062, 1.0, 0.4062, 1.0, 0.375, 1.0, 0.03125, 1.0, 0.0, 1.0, 0.0, 1.0, 0.03125, 1.0, 0.03125, 1.0, 0.0625, 1.0, 0.0625, 1.0, 0.03125, 1.0, 0.4062, 1.0, 0.4375, 1.0, 0.4375, 1.0, 0.4062, 1.0, 0.4688, 1.0, 0.5, 1.0, 0.5, 1.0, 0.4688, 1.0, 0.4062, 1.0, 0.4375, 1.0, 0.4375, 1.0, 0.4062, 1.0, 0.25, 1.0, 0.2812, 1.0, 0.2812, 1.0, 0.25, 1.0, 0.4375, 1.0, 0.4688, 1.0, 0.4688, 1.0, 0.4375, 1.0, 0.03125, 1.0, 0.0625, 1.0, 0.0625, 1.0, 0.03125, 1.0, 0.4688, 1.0, 0.5, 1.0, 0.5, 1.0, 0.4688, 1.0, 0.0625, 1.0, 0.09375, 1.0, 0.09375, 1.0, 0.0625, 1.0, 0.09375, 1.0, 0.125, 1.0, 0.125, 1.0, 0.09375, 1.0, 0.125, 1.0, 0.1562, 1.0, 0.1562, 1.0, 0.125, 1.0, 0.1562, 1.0, 0.1875, 1.0, 0.1875, 1.0, 0.1562, 1.0, 0.1875, 1.0, 0.2187, 1.0, 0.2188, 1.0, 0.1875, 1.0, 0.2187, 1.0, 0.25, 1.0, 0.25, 1.0, 0.2188, 1.0, 0.25, 1.0, 0.2812, 1.0, 0.2812, 1.0, 0.25, 1.0, 0.2812, 1.0, 0.3125, 1.0, 0.3125, 1.0, 0.2812, 1.0, 0.3125, 1.0, 0.3438, 1.0, 0.3438, 1.0, 0.3125, 1.0, 0.3438, 1.0, 0.375, 1.0, 0.375, 1.0, 0.3438, 1.0, 0.375, 1.0, 0.4062, 1.0, 0.4062, 1.0, 0.375, 1.0, 0.2812, 1.0, 0.25, 1.0, 0.25, 1.0, 0.2812, 1.0, 0.2812, 1.0, 0.25, 1.0, 0.25, 1.0, 0.2812, 1.0, 0.03125, 1.0, 0.0, 1.0, 0.0, 1.0, 0.03125, 1.0, 0.0625, 1.0, 0.03125, 1.0, 0.03125, 1.0, 0.0625, 1.0, 0.09375, 1.0, 0.0625, 1.0, 0.0625, 1.0, 0.09375, 1.0, 0.125, 1.0, 0.09375, 1.0, 0.09375, 1.0, 0.125, 1.0, 0.1562, 1.0, 0.125, 1.0, 0.125, 1.0, 0.1562, 1.0, 0.1875, 1.0, 0.1562, 1.0, 0.1562, 1.0, 0.1875, 1.0, 0.2188, 1.0, 0.1875, 1.0, 0.1875, 1.0, 0.2188, 1.0, 0.25, 1.0, 0.2188, 1.0, 0.2188, 1.0, 0.25, 1.0, 0.5, 1.0, 0.4688, 1.0, 0.4688, 1.0, 0.5, 1.0, 0.4688, 1.0, 0.4375, 1.0, 0.4375, 1.0, 0.4688, 1.0, 0.4375, 1.0, 0.4062, 1.0, 0.4062, 1.0, 0.4375, 1.0, 0.4062, 1.0, 0.375, 1.0, 0.375, 1.0, 0.4062, 1.0, 0.375, 1.0, 0.3438, 1.0, 0.3438, 1.0, 0.375, 1.0, 0.3438, 1.0, 0.3125, 1.0, 0.3125, 1.0, 0.3438, 1.0, 0.3125, 1.0, 0.2812, 1.0, 0.2812, 1.0, 0.3125, 1.0, 0.4375, 1.0, 0.4688, 1.0, 0.4687, 1.0, 0.4375, 1.0, 0.1875, 1.0, 0.2188, 1.0, 0.2188, 1.0, 0.1875, 1.0, 0.4062, 1.0, 0.4375, 1.0, 0.4375, 1.0, 0.4062, 1.0, 0.1562, 1.0, 0.1875, 1.0, 0.1875, 1.0, 0.1562, 1.0, 0.375, 1.0, 0.4062, 1.0, 0.4062, 1.0, 0.375, 1.0, 0.125, 1.0, 0.1562, 1.0, 0.1562, 1.0, 0.125, 1.0, 0.3438, 1.0, 0.375, 1.0, 0.375, 1.0, 0.3438, 1.0, 0.09375, 1.0, 0.125, 1.0, 0.125, 1.0, 0.09375, 1.0, 0.3125, 1.0, 0.3438, 1.0, 0.3438, 1.0, 0.3125, 1.0, 0.0625, 1.0, 0.09375, 1.0, 0.09375, 1.0, 0.0625, 1.0, 0.2812, 1.0, 0.3125, 1.0, 0.3125, 1.0, 0.2813, 1.0, 0.03125, 1.0, 0.0625, 1.0, 0.0625, 1.0, 0.03125, 1.0, 0.25, 1.0, 0.2812, 1.0, 0.2813, 1.0, 0.25, 1.0, 0.4688, 1.0, 0.5, 1.0, 0.5, 1.0, 0.4687, 1.0, 0.0, 1.0, 0.03125, 1.0, 0.03125, 1.0, 0.0, 1.0, 0.2188, 1.0, 0.25, 1.0, 0.25, 1.0, 0.2188, 1.0, 0.0, 1.0, 0.03125, 1.0, 0.03125, 1.0, 0.0, 1.0, 0.2188, 1.0, 0.25, 1.0, 0.25, 1.0, 0.2188, 1.0, 0.4375, 1.0, 0.4687, 1.0, 0.4688, 1.0, 0.4375, 1.0, 0.1875, 1.0, 0.2188, 1.0, 0.2188, 1.0, 0.1875, 1.0, 0.4062, 1.0, 0.4375, 1.0, 0.4375, 1.0, 0.4062, 1.0, 0.1562, 1.0, 0.1875, 1.0, 0.1875, 1.0, 0.1562, 1.0, 0.375, 1.0, 0.4062, 1.0, 0.4062, 1.0, 0.375, 1.0, 0.125, 1.0, 0.1562, 1.0, 0.1562, 1.0, 0.125, 1.0, 0.3438, 1.0, 0.375, 1.0, 0.375, 1.0, 0.3438, 1.0, 0.09375, 1.0, 0.125, 1.0, 0.125, 1.0, 0.09375, 1.0, 0.3125, 1.0, 0.3438, 1.0, 0.3438, 1.0, 0.3125, 1.0, 0.0625, 1.0, 0.09375, 1.0, 0.09375, 1.0, 0.0625, 1.0, 0.2813, 1.0, 0.3125, 1.0, 0.3125, 1.0, 0.2812, 1.0, 0.03125, 1.0, 0.0625, 1.0, 0.0625, 1.0, 0.03125, 1.0, 0.25, 1.0, 0.2813, 1.0, 0.2812, 1.0, 0.25, 1.0, 0.4687, 1.0, 0.5, 1.0, 0.5, 1.0, 0.4688, 1.0, 0.1562, 1.0, 0.1875, 1.0, 0.1875, 1.0, 0.1558, 1.0, 0.375, 1.0, 0.4062, 1.0, 0.4062, 1.0, 0.375, 1.0, 0.1251, 1.0, 0.1562, 1.0, 0.1558, 1.0, 0.1243, 1.0, 0.3438, 1.0, 0.375, 1.0, 0.375, 1.0, 0.3438, 1.0, 0.09374, 1.0, 0.1251, 1.0, 0.1243, 1.0, 0.09362, 1.0, 0.3125, 1.0, 0.3438, 1.0, 0.3438, 1.0, 0.3125, 1.0, 0.06252, 1.0, 0.09374, 1.0, 0.09362, 1.0, 0.06272, 1.0, 0.2812, 1.0, 0.3125, 1.0, 0.3125, 1.0, 0.2812, 1.0, 0.0314, 1.0, 0.06252, 1.0, 0.06272, 1.0, 0.03348, 1.0, 0.25, 1.0, 0.2812, 1.0, 0.2812, 1.0, 0.25, 1.0, 0.4688, 1.0, 0.5, 1.0, 0.5, 1.0, 0.4688, 1.0, -3.78e-05, 1.0, 0.0314, 1.0, 0.03348, 1.0, 0.0, 1.0, 0.2187, 1.0, 0.25, 1.0, 0.25, 1.0, 0.2188, 1.0, 0.4375, 1.0, 0.4688, 1.0, 0.4688, 1.0, 0.4375, 1.0, 0.1875, 1.0, 0.2187, 1.0, 0.2188, 1.0, 0.1875, 1.0, 0.4062, 1.0, 0.4375, 1.0, 0.4375, 1.0, 0.4062, 1.0, 0.0, 0.0, 0.0, 1.0, 0.03348, 1.0, 0.0, 0.0, 0.0, 0.0, 0.0, 0.0, 0.03348, 1.0, 0.06272, 1.0, 0.0, 0.0, 0.0, 0.0, 0.06272, 1.0, 0.09362, 1.0, 0.0, 0.0, 0.0, 0.0, 0.09362, 1.0, 0.1243, 1.0, 0.0, 0.0, 0.0, 0.0, 0.1243, 1.0, 0.1558, 1.0, 0.0, 0.0, 0.0, 0.0, 0.1558, 1.0, 0.1875, 1.0, 0.0, 0.0, 0.0, 0.0, 0.1875, 1.0, 0.2188, 1.0, 0.0, 0.0, 0.0, 0.0, 0.2188, 1.0, 0.25, 1.0, 0.0, 0.0, 0.0, 0.0, 0.25, 1.0, 0.2812, 1.0, 0.2812, 1.0, 0.3125, 1.0, 0.0, 0.0, 0.0, 0.0, 0.3125, 1.0, 0.3438, 1.0, 0.0, 0.0, 0.0, 0.0, 0.3438, 1.0, 0.375, 1.0, 0.0, 0.0, 0.0, 0.0, 0.375, 1.0, 0.4062, 1.0, 0.0, 0.0, 0.0, 0.0, 0.4062, 1.0, 0.4375, 1.0, 0.0, 0.0, 0.0, 0.0, 0.4375, 1.0, 0.4688, 1.0, 0.0, 0.0, 0.0, 0.0, 0.0, 0.0, 0.0, 0.0, 0.4688, 1.0, 0.5, 1.0, 0.4062, 1.0, 0.4375, 1.0, 0.4375, 1.0, 0.4062, 1.0, 0.1875, 1.0, 0.2188, 1.0, 0.2187, 1.0, 0.1875, 1.0, 0.4375, 1.0, 0.4688, 1.0, 0.4688, 1.0, 0.4375, 1.0, 0.2188, 1.0, 0.25, 1.0, 0.25, 1.0, 0.2187, 1.0, 0.0, 1.0, 0.03125, 1.0, 0.0314, 1.0, -3.78e-05, 1.0, 0.4688, 1.0, 0.5, 1.0, 0.5, 1.0, 0.4688, 1.0, 0.25, 1.0, 0.2812, 1.0, 0.2812, 1.0, 0.25, 1.0, 0.03125, 1.0, 0.0625, 1.0, 0.06252, 1.0, 0.0314, 1.0, 0.2812, 1.0, 0.3125, 1.0, 0.3125, 1.0, 0.2812, 1.0, 0.0625, 1.0, 0.09375, 1.0, 0.09374, 1.0, 0.06252, 1.0, 0.3125, 1.0, 0.3438, 1.0, 0.3438, 1.0, 0.3125, 1.0, 0.09375, 1.0, 0.125, 1.0, 0.1251, 1.0, 0.09374, 1.0, 0.3438, 1.0, 0.375, 1.0, 0.375, 1.0, 0.3438, 1.0, 0.125, 1.0, 0.1562, 1.0, 0.1562, 1.0, 0.1251, 1.0, 0.375, 1.0, 0.4062, 1.0, 0.4062, 1.0, 0.375, 1.0, 0.1562, 1.0, 0.1875, 1.0, 0.1875, 1.0, 0.1562, 1.0, 0.0, 0.0, 0.0, 0.0, 0.0, 0.0, 0.0, 0.0, 0.0, 0.0, 0.0, 0.0, 0.0, 0.0, 0.0, 0.0, 0.0, 0.0, 0.0, 0.0, 0.0, 0.0, 0.0, 0.0, 0.0, 0.0, 0.0, 0.0, 0.0, 0.0, 0.0, 0.0, 0.0, 0.0, 0.0, 0.0, 0.0, 0.0, 0.0, 0.0, 0.0, 0.0, 0.0, 0.0, 0.0, 0.0, 0.0, 0.0, 0.0, 0.0, 0.0, 0.0, 0.0, 0.0, 0.0, 0.0, 0.0, 0.0, 0.0, 0.0, 0.0, 0.0, 0.0, 0.0, 0.0, 0.0, 0.0, 0.0, 0.0, 0.0, 0.0, 0.0, 0.0, 0.0, 0.0, 0.0, 0.0, 0.0, 0.0, 0.0, 0.0, 0.0, 0.0, 0.0, 0.0, 0.0, 0.0, 0.0, 0.0, 0.0, 0.0, 0.0, 0.0, 0.0, 0.0, 0.0, 0.0, 0.0, 0.0, 0.0, 0.0, 0.0, 0.0, 0.0, 0.0, 0.0, 0.0, 0.0, 0.0, 0.0, 0.0, 0.0, 0.0, 0.0, 0.0, 0.0, 0.0, 0.0, 0.0, 0.0, 0.0, 0.0, 0.0, 0.0, 0.0, 0.0, 0.0, 0.0, 0.0, 0.0, 0.0, 0.0, 0.0, 0.0, 0.0, 0.0, 0.0, 0.0, 0.0, 0.0, 0.0, 0.0, 0.0, 0.0, 0.0, 0.0, 0.0, 0.0, 0.0, 0.0, 0.0, 0.0, 0.0, 0.0, 0.0, 0.0, 0.0, 0.0, 0.0, 0.0, 0.0, 0.0, 0.0, 0.0, 0.0, 0.0, 0.0, 0.0, 0.0, 0.0, 0.0, 0.0, 0.0, 0.0, 0.0, 0.0, 0.0, 0.0, 0.0, 0.0, 0.0, 0.0, 0.0, 0.0, 0.0, 0.0, 0.0, 0.0, 0.0, 0.0, 0.0, 0.0, 0.0, 0.0, 0.0, 0.0, 0.0, 0.0, 0.0, 0.0, 0.0, 0.0, 0.0, 0.0, 0.0, 0.0, 0.0, 0.0, 0.0, 0.0, 0.0, 0.0, 0.0, 0.0, 0.0, 0.0, 0.0, 0.0, 0.0, 0.0, 0.0, 0.0, 0.0, 0.0, 0.0, 0.0, 0.0, 0.0, 0.0, 0.0, 0.0, 0.0, 0.0, 0.0, 0.0, 0.0, 0.0, 0.0, 0.0, 0.0, 0.0, 0.0, 0.0, 0.0, 0.0, 0.0, 0.0, 0.0, 0.0, 0.0, 0.0, 0.0, 0.0, 0.0, 0.0, 0.0])
me_cylinder.update()
me_cylinder_001 = bpy.data.meshes.new('Cylinder.001')
me_cylinder_001.from_pydata([(-0.04122, -0.07521, 0.02507), (-0.06447, -0.04525, 0.02507), (-0.07012, -0.02704, 0.02507), (-0.0695, 0.01754, 0.02507), (-0.0528, 0.05667, 0.02507), (-0.0512, 0.103, 0.02507), (-0.07194, 0.139, 0.02507), (-0.06751, 0.1581, 0.02507), (-0.06511, 0.1777, 0.02507), (-0.04249, 0.1977, 0.02507), (-0.01579, 0.205, 0.02507), (1.714e-07, 0.2054, 0.02507), (-0.02401, 0.08075, 0.02507), (-0.02264, 0.09722, 0.02507), (8.568e-08, 0.07468, 0.02507), (1.714e-07, 0.1003, 0.02507), (1.714e-07, -0.08055, 0.02507), (-0.05366, -0.06224, 0.02507), (-0.01822, -0.08146, 0.02507), (-0.07034, -0.001789, 0.02507), (-0.0635, 0.1243, 0.02507), (-0.05925, 0.04155, 0.02507), (-0.04303, 0.0, 0.02507), (-0.0504, -0.03544, 0.02507), (-0.04039, 0.01271, 0.02507), (-0.02939, 0.02817, 0.02507), (1.714e-07, 0.03933, 0.02507), (-0.05321, -0.04371, 0.02507), (-0.04232, -0.01213, 0.02507), (-0.01469, 0.03704, 0.02507), (-0.01822, -0.06867, 0.02507), (1.714e-07, -0.06969, 0.02507), (-0.04365, -0.05265, 0.02507), (-0.03547, -0.0603, 0.02507), (-0.03966, -0.02101, 0.02507), (-0.03489, -0.03701, 0.02507), (-0.0255, -0.04572, 0.02507), (-0.01387, -0.04873, 0.02507), (1.714e-07, -0.05026, 0.02507), (0.0, -0.04112, 0.02507), (-0.01152, -0.04013, 0.02507), (-0.02117, -0.03631, 0.02507), (-0.02836, -0.02882, 0.02507), (-0.03223, -0.01832, 0.02507), (-0.03395, -0.01053, 0.02507), (-0.03373, -0.0009697, 0.02507), (-0.03107, 0.009456, 0.02507), (-0.02246, 0.02019, 0.02507), (-0.0115, 0.02618, 0.02507), (1.229e-07, 0.02809, 0.02507), (-0.03836, -0.09337, 0.02507), (0.001694, 0.2176, 0.02507), (-0.02105, 0.216, 0.02507), (-0.05069, 0.2079, 0.02507), (-0.07578, 0.1857, 0.02507), (-0.08399, 0.164, 0.02507), (-0.09005, 0.1366, 0.02507), (-0.08386, 0.09927, 0.02507), (-0.08427, 0.05643, 0.02507), (-0.08979, 0.01742, 0.02507), (-0.08928, -0.03007, 0.02507), (0.001694, -0.09936, 0.02507), (-0.06163, -0.0789, 0.02507), (-0.07851, -0.05361, 0.02507), (-0.01601, -0.1006, 0.02507), (-0.08971, -0.005376, 0.02507), (-0.08753, 0.1214, 0.02507), (-0.0864, 0.04136, 0.02507)], [], [(52, 51, 11, 10), (53, 52, 10, 9), (54, 53, 9, 8), (55, 54, 8, 7), (56, 55, 7, 6), (58, 57, 5, 4), (67, 58, 4, 21), (65, 59, 3, 19), (4, 5, 13, 12), (12, 13, 15, 14), (62, 63, 1, 17), (66, 56, 6, 20), (60, 65, 19, 2), (57, 66, 20, 5), (59, 67, 21, 3), (47, 48, 29, 25), (46, 47, 25, 24), (45, 46, 24, 22), (44, 45, 22, 28), (18, 30, 31, 16), (33, 30, 18, 0), (32, 33, 0, 17), (32, 17, 1, 27), (2, 23, 27, 1), (28, 34, 27, 23), (31, 30, 37, 38), (36, 37, 30, 33), (36, 33, 32, 35), (32, 27, 34, 35), (44, 43, 34, 28), (38, 37, 40, 39), (37, 36, 41, 40), (36, 35, 42, 41), (35, 34, 43, 42), (26, 29, 48, 49), (0, 18, 64, 50), (0, 50, 62, 17), (1, 63, 60, 2), (18, 16, 61, 64)])
me_cylinder_001.polygons.foreach_set('use_smooth', [True] * 39)
me_cylinder_001.attributes.new('crease_vert', 'FLOAT', 'POINT').data.foreach_set('value', [0.0, 0.0, 0.0, 0.0, 0.0, 0.0, 0.0, 0.0, 0.0, 0.0, 0.0, 0.3, 0.0, 0.0, 0.0, 0.0, 0.0, 0.0, 0.0, 0.0, 0.0, 0.0, 0.0, 0.0, 0.0, 0.0, 0.0, 0.0, 0.0, 0.0, 0.0, 0.0, 0.0, 0.0, 0.0, 0.0, 0.0, 0.0, 0.0, 0.0, 0.0, 0.0, 0.0, 0.0, 0.0, 0.0, 0.0, 0.0, 0.0, 0.0, 0.0, 0.15, 0.0, 0.0, 0.0, 0.0, 0.0, 0.0, 0.0, 0.0, 0.0, 0.0, 0.0, 0.0, 0.0, 0.0, 0.0, 0.0])
_uv = me_cylinder_001.uv_layers.new(name='UVMap')
_uv.uv.foreach_set('vector', [0.0, 0.0, 0.0, 0.0, 0.0, 0.0, 0.0, 0.0, 0.0, 0.0, 0.0, 0.0, 0.0, 0.0, 0.0, 0.0, 0.0, 0.0, 0.0, 0.0, 0.0, 0.0, 0.0, 0.0, 0.0, 0.0, 0.0, 0.0, 0.0, 0.0, 0.0, 0.0, 0.0, 0.0, 0.0, 0.0, 0.0, 0.0, 0.0, 0.0, 0.0, 0.0, 0.0, 0.0, 0.0, 0.0, 0.0, 0.0, 0.0, 0.0, 0.0, 0.0, 0.0, 0.0, 0.0, 0.0, 0.0, 0.0, 0.0, 0.0, 0.0, 0.0, 0.0, 0.0, 0.0, 0.0, 0.0, 0.0, 0.0, 0.0, 0.0, 0.0, 0.0, 0.0, 0.0, 0.0, 0.0, 0.0, 0.0, 0.0, 0.0, 0.0, 0.0, 0.0, 0.0, 0.0, 0.0, 0.0, 0.0, 0.0, 0.0, 0.0, 0.0, 0.0, 0.0, 0.0, 0.0, 0.0, 0.0, 0.0, 0.0, 0.0, 0.0, 0.0, 0.0, 0.0, 0.0, 0.0, 0.0, 0.0, 0.0, 0.0, 0.0, 0.0, 0.0, 0.0, 0.0, 0.0, 0.0, 0.0, 0.0, 0.0, 0.0, 0.0, 0.0, 0.0, 0.0, 0.0, 0.0, 0.0, 0.0, 0.0, 0.0, 0.0, 0.0, 0.0, 0.0, 0.0, 0.0, 0.0, 0.0, 0.0, 0.0, 0.0, 0.0, 0.0, 0.0, 0.0, 0.0, 0.0, 0.0, 0.0, 0.0, 0.0, 0.0, 0.0, 0.0, 0.0, 0.0, 0.0, 0.0, 0.0, 0.0, 0.0, 0.0, 0.0, 0.0, 0.0, 0.0, 0.0, 0.0, 0.0, 0.0, 0.0, 0.0, 0.0, 0.0, 0.0, 0.0, 0.0, 0.0, 0.0, 0.0, 0.0, 0.0, 0.0, 0.0, 0.0, 0.0, 0.0, 0.0, 0.0, 0.0, 0.0, 0.0, 0.0, 0.0, 0.0, 0.0, 0.0, 0.0, 0.0, 0.0, 0.0, 0.0, 0.0, 0.0, 0.0, 0.0, 0.0, 0.0, 0.0, 0.0, 0.0, 0.0, 0.0, 0.0, 0.0, 0.0, 0.0, 0.0, 0.0, 0.0, 0.0, 0.0, 0.0, 0.0, 0.0, 0.0, 0.0, 0.0, 0.0, 0.0, 0.0, 0.0, 0.0, 0.0, 0.0, 0.0, 0.0, 0.0, 0.0, 0.0, 0.0, 0.0, 0.0, 0.0, 0.0, 0.0, 0.0, 0.0, 0.0, 0.0, 0.0, 0.0, 0.0, 0.0, 0.0, 0.0, 0.0, 0.0, 0.0, 0.0, 0.0, 0.0, 0.0, 0.0, 0.0, 0.0, 0.0, 0.0, 0.0, 0.0, 0.0, 0.0, 0.0, 0.0, 0.0, 0.0, 0.0, 0.0, 0.0, 0.0, 0.0, 0.0, 0.0, 0.0, 0.0, 0.0, 0.0, 0.0, 0.0, 0.0, 0.0, 0.0, 0.0, 0.0, 0.0, 0.0, 0.0, 0.0, 0.0, 0.0, 0.0, 0.0, 0.0, 0.0, 0.0, 0.0, 0.0, 0.0, 0.0])
me_cylinder_001.update()
me_cylinder_004 = bpy.data.meshes.new('Cylinder.004')
me_cylinder_004.from_pydata([(0.0, -0.2051, 0.74), (-0.05053, -0.1966, 0.74), (-0.08891, -0.1771, 0.74), (-0.1064, -0.1601, 0.74), (-0.1173, -0.1303, 0.74), (-0.1121, -0.1026, 0.74), (-0.04122, -0.1735, 0.74), (0.0, -0.1801, 0.74), (-0.0708, -0.1589, 0.74), (-0.08974, -0.1474, 0.74), (-0.09744, -0.1303, 0.74), (-0.09706, -0.1091, 0.74), (-0.08903, -0.08988, 0.74), (-0.07401, -0.0964, 0.74)], [], [(0, 7, 6, 1), (8, 2, 1, 6), (9, 3, 2, 8), (10, 4, 3, 9), (11, 5, 4, 10), (5, 11, 13, 12)])
_uv = me_cylinder_004.uv_layers.new(name='UVMap')
_uv.uv.foreach_set('vector', [0.0, 0.0, 0.0, 0.0, 0.0, 0.0, 0.0, 0.0, 0.0, 0.0, 0.0, 0.0, 0.0, 0.0, 0.0, 0.0, 0.0, 0.0, 0.0, 0.0, 0.0, 0.0, 0.0, 0.0, 0.0, 0.0, 0.0, 0.0, 0.0, 0.0, 0.0, 0.0, 0.0, 0.0, 0.0, 0.0, 0.0, 0.0, 0.0, 0.0, 0.0, 0.0, 0.0, 0.0, 0.0, 0.0, 0.0, 0.0])
me_cylinder_004.update()

# ---- objects
ob_light = bpy.data.objects.new('Light', light_light)
ob_camera = bpy.data.objects.new('Camera', cam_camera)
ob_can = bpy.data.objects.new('can', me_cylinder)
ob_can_001 = bpy.data.objects.new('can.001', me_cylinder_001)
ob_can_002 = bpy.data.objects.new('can.002', me_cylinder_004)
ob_top = bpy.data.objects.new('top', None)
ob_front = bpy.data.objects.new('front', None)

# ---- transforms, parenting, visibility, modifiers, constraints
ob_light.location = (4.076, 1.005, 5.904)
ob_light.rotation_euler = (0.6503, 0.05522, 1.866)
ob_light.lock_rotations_4d = False
ob_light.empty_display_type = 'ARROWS'
ob_light.color = (0.0, 0.0, 0.0, 0.0)
ob_light.lineart.crease_threshold = 0.0
ob_camera.location = (7.359, -6.926, 4.958)
ob_camera.rotation_euler = (1.109, 0.0, 0.8149)
ob_camera.lock_rotations_4d = False
ob_camera.empty_display_type = 'ARROWS'
ob_camera.color = (0.0, 0.0, 0.0, 0.0)
ob_camera.display_type = 'WIRE'
ob_camera.lineart.crease_threshold = 0.0
ob_can.location = (1.732e-07, 1.575e-09, 0.4594)
_m = ob_can.modifiers.new('Subdivision', 'SUBSURF')
_m.levels = 2
_m = ob_can.modifiers.new('Mirror', 'MIRROR')
_m.use_clip = True
_m.merge_threshold = 0.0046
ob_can_001.location = (0.0, 0.0, 1.2)
_m = ob_can_001.modifiers.new('Subdivision', 'SUBSURF')
_m.levels = 2
_m = ob_can_001.modifiers.new('Mirror', 'MIRROR')
_m.merge_threshold = 0.01
_m = ob_can_001.modifiers.new('Auto Smooth', 'NODES')
_m.node_group = ng_auto_smooth
ob_can_002.location = (1.732e-07, 1.575e-09, 0.4594)
_m = ob_can_002.modifiers.new('Subdivision', 'SUBSURF')
_m.levels = 2
_m = ob_can_002.modifiers.new('Mirror', 'MIRROR')
_m.merge_threshold = 0.01
ob_top.location = (-0.001246, 0.0, 1.211)
ob_top.empty_display_type = 'IMAGE'
ob_top.empty_display_size = 1.057
ob_top.empty_image_depth = 'FRONT'
ob_top.use_empty_image_alpha = True
ob_top.color = (1.0, 1.0, 1.0, 0.4862)
ob_front.location = (0.05848, 0.0, 0.0)
ob_front.rotation_euler = (1.571, -0.0, -0.0)
ob_front.empty_display_type = 'IMAGE'
ob_front.empty_display_size = 5.0
ob_front.use_empty_image_alpha = True

# ---- collection membership
col_collection.objects.link(ob_light)
col_collection.objects.link(ob_camera)
col_collection.objects.link(ob_can)
col_collection.objects.link(ob_can_001)
col_collection.objects.link(ob_can_002)
col_assets.objects.link(ob_top)
col_assets.objects.link(ob_front)

# ---- scene / render settings (as saved in the file)
scene.camera = ob_camera
scene.frame_start = 1; scene.frame_end = 250; scene.frame_set(2)
scene.render.engine = 'BLENDER_EEVEE_NEXT'
scene.cycles.sampling_pattern = 'TABULATED_SOBOL'
scene.view_settings.view_transform = 'Filmic'
bpy.context.view_layer.update()
